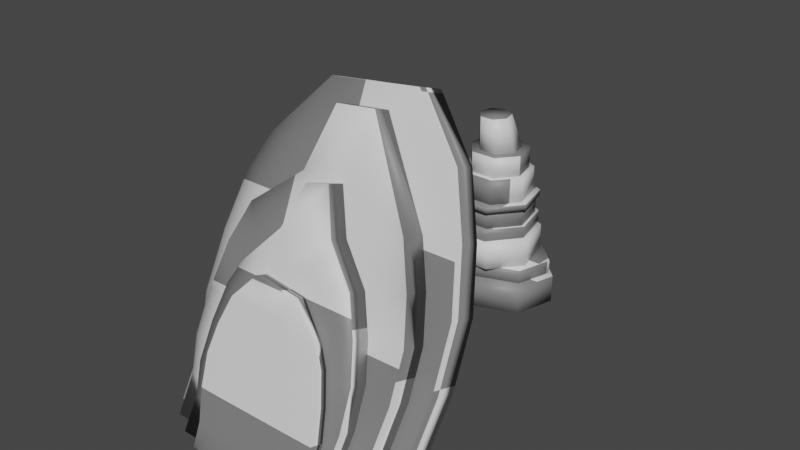 # Source: group_4.blend  (saved by Blender 3.0.42; exported with 4.5.12 LTS)
import bpy
from mathutils import Matrix  # noqa: F401  (used for matrix-valued properties, if any)

bpy.ops.wm.read_factory_settings(use_empty=True)
scene = bpy.context.scene
scene.name = 'Scene'

# ---- collections
col_collection = bpy.data.collections.new('Collection'); scene.collection.children.link(col_collection)

# ---- materials (node trees are filled in below, after node groups)
mat_material_001 = bpy.data.materials.new('Material.001')
mat_material_001.use_transparent_shadow = False
mat_material_001.diffuse_color = (0.2529, 0.2529, 0.2529, 1.0)
mat_material_001.roughness = 0.5

# ---- material node trees
mat_material_001.use_nodes = True; mat_material_001.node_tree.nodes.clear()
_N = mat_material_001.node_tree.nodes; _L = mat_material_001.node_tree.links
n0 = _N.new('ShaderNodeBsdfPrincipled'); n0.name = 'Principled BSDF'; n0.location = (10, 300)
n0.distribution = 'GGX'
n0.subsurface_method = 'RANDOM_WALK_SKIN'
n0.inputs[3].default_value = 1.45
n0.inputs[27].default_value = (0.0, 0.0, 0.0, 1.0)
n0.inputs[28].default_value = 1.0
n1 = _N.new('ShaderNodeNormalMap'); n1.name = 'Normal Map'; n1.location = (-300, -300)
n1.label = 'Normal/Map'
n1.inputs[0].default_value = 0.0
n2 = _N.new('ShaderNodeOutputMaterial'); n2.name = 'Material Output'; n2.location = (300, 300)
n3 = _N.new('ShaderNodeTexChecker'); n3.name = 'Checker Texture'; n3.location = (-232, 255)
n4 = _N.new('ShaderNodeUVMap'); n4.name = 'UV Map'; n4.location = (-471, 233)
_L.new(n0.outputs[0], n2.inputs[0])
_L.new(n1.outputs[0], n0.inputs[5])
_L.new(n3.outputs[0], n0.inputs[0])
_L.new(n4.outputs[0], n3.inputs[0])
n2.is_active_output = True

# ---- world
world_world = bpy.data.worlds.new('World'); scene.world = world_world
world_world.use_nodes = True; world_world.node_tree.nodes.clear()
_N = world_world.node_tree.nodes; _L = world_world.node_tree.links
n0 = _N.new('ShaderNodeOutputWorld'); n0.name = 'World Output'; n0.location = (300, 300)
n1 = _N.new('ShaderNodeBackground'); n1.name = 'Background'; n1.location = (10, 300)
n1.inputs[0].default_value = (0.05088, 0.05088, 0.05088, 1.0)
_L.new(n1.outputs[0], n0.inputs[0])
n0.is_active_output = True
world_world.color = (0.05088, 0.05088, 0.05088)
world_world.use_sun_shadow = False
world_world.sun_shadow_jitter_overblur = 0.0

# ---- meshes
me_circle_021 = bpy.data.meshes.new('Circle.021')
me_circle_021.from_pydata([(10.47, -0.8172, 0.8041), (10.14, 0.2907, 0.8041), (11.07, 1.186, 0.8039), (12.57, 1.186, 0.8039), (13.5, 0.2907, 0.8041), (11.82, -1.318, 0.8039), (13.17, -0.8172, 0.8041), (10.47, -0.8172, 0.03058), (10.14, 0.2907, 0.03058), (11.07, 1.186, 0.03078), (12.57, 1.186, 0.03078), (13.5, 0.2907, 0.03058), (13.17, -0.8172, 0.03058), (11.82, -1.318, 0.03078), (11.77, 1.255, 1.18), (10.8, 0.7901, 1.18), (10.56, -0.2554, 1.18), (11.23, -1.094, 1.18), (12.3, -1.094, 1.18), (12.97, -0.2554, 1.18), (12.73, 0.7901, 1.18), (10.8, 0.7901, 1.927), (11.77, 1.255, 1.927), (10.56, -0.2554, 1.927), (11.23, -1.094, 1.927), (12.3, -1.094, 1.927), (12.97, -0.2554, 1.927), (12.73, 0.7901, 1.927), (10.63, -0.6033, 1.183), (10.34, 0.3787, 1.183), (11.17, 1.173, 1.182), (12.5, 1.173, 1.182), (13.32, 0.3787, 1.183), (11.83, -1.048, 1.182), (13.03, -0.6033, 1.183), (10.63, -0.6033, 0.7771), (10.34, 0.3787, 0.7771), (11.17, 1.173, 0.7773), (12.5, 1.173, 0.7773), (13.32, 0.3787, 0.7771), (13.03, -0.6033, 0.7771), (11.83, -1.048, 0.7773), (11.61, 1.354, 1.925), (10.64, 0.8891, 1.925), (10.4, -0.1564, 1.925), (11.07, -0.9948, 1.925), (12.14, -0.9948, 1.925), (12.81, -0.1564, 1.925), (12.57, 0.8891, 1.925), (10.64, 0.8891, 2.266), (11.61, 1.354, 2.266), (10.4, -0.1564, 2.266), (11.07, -0.9948, 2.266), (12.14, -0.9948, 2.266), (12.81, -0.1564, 2.266), (12.57, 0.8891, 2.266), (11.66, 1.188, 2.257), (10.8, 0.7737, 2.257), (10.59, -0.1578, 2.257), (11.19, -0.9048, 2.257), (12.14, -0.9048, 2.257), (12.74, -0.1578, 2.257), (12.53, 0.7737, 2.257), (10.8, 0.7737, 2.795), (11.66, 1.188, 2.795), (10.59, -0.1578, 2.795), (11.19, -0.9048, 2.795), (12.14, -0.9048, 2.795), (12.74, -0.1578, 2.795), (12.53, 0.7737, 2.795), (11.71, 1.208, 2.81), (10.78, 0.7577, 2.81), (10.54, -0.2537, 2.81), (11.19, -1.065, 2.81), (12.23, -1.065, 2.81), (12.88, -0.2538, 2.81), (12.65, 0.7577, 2.81), (10.78, 0.7577, 2.964), (11.71, 1.208, 2.964), (10.54, -0.2537, 2.964), (11.19, -1.065, 2.964), (12.23, -1.065, 2.964), (12.88, -0.2538, 2.964), (12.65, 0.7577, 2.964), (11.78, 0.9633, 2.961), (11.03, 0.6034, 2.961), (10.85, -0.2053, 2.961), (11.36, -0.8538, 2.961), (12.19, -0.8538, 2.961), (12.71, -0.2053, 2.961), (12.53, 0.6034, 2.961), (11.03, 0.6034, 3.674), (11.78, 0.9633, 3.674), (10.85, -0.2053, 3.674), (11.36, -0.8538, 3.674), (12.19, -0.8538, 3.674), (12.71, -0.2053, 3.674), (12.53, 0.6034, 3.674), (11.83, 0.78, 3.663), (11.21, 0.4817, 3.663), (11.06, -0.1887, 3.663), (11.48, -0.7263, 3.663), (12.17, -0.7263, 3.663), (12.6, -0.1887, 3.663), (12.45, 0.4817, 3.663), (11.21, 0.4817, 4.249), (11.83, 0.78, 4.249), (11.06, -0.1887, 4.249), (11.48, -0.7263, 4.249), (12.17, -0.7263, 4.249), (12.6, -0.1887, 4.249), (12.45, 0.4817, 4.249), (11.81, 0.6115, 4.228), (11.35, 0.3891, 4.229), (11.23, -0.1093, 4.229), (11.55, -0.5091, 4.229), (12.06, -0.509, 4.229), (12.38, -0.1095, 4.229), (12.27, 0.3894, 4.228), (11.4, 0.1352, 5.182), (11.74, 0.2943, 5.183), (11.32, -0.2227, 5.181), (11.55, -0.5091, 5.181), (11.92, -0.5099, 5.181), (12.15, -0.2228, 5.182), (12.07, 0.1349, 5.183)], [], [(11, 10, 3, 4), (6, 4, 3, 2, 1, 0, 5), (13, 12, 6, 5), (12, 11, 4, 6), (7, 13, 5, 0), (12, 13, 7, 8, 9, 10, 11), (14, 15, 21, 22), (10, 9, 2, 3), (9, 8, 1, 2), (20, 14, 22, 27), (36, 35, 28, 29), (19, 20, 27, 26), (17, 18, 25, 24), (15, 14, 20, 19, 18, 17, 16), (21, 23, 24, 25, 26, 27, 22), (18, 19, 26, 25), (16, 17, 24, 23), (15, 16, 23, 21), (39, 38, 31, 32), (34, 32, 31, 30, 29, 28, 33), (41, 40, 34, 33), (40, 39, 32, 34), (35, 41, 33, 28), (40, 41, 35, 36, 37, 38, 39), (42, 43, 49, 50), (38, 37, 30, 31), (37, 36, 29, 30), (48, 42, 50, 55), (56, 57, 63, 64), (47, 48, 55, 54), (45, 46, 53, 52), (43, 42, 48, 47, 46, 45, 44), (49, 51, 52, 53, 54, 55, 50), (46, 47, 54, 53), (44, 45, 52, 51), (43, 44, 51, 49), (62, 56, 64, 69), (70, 71, 77, 78), (61, 62, 69, 68), (59, 60, 67, 66), (57, 56, 62, 61, 60, 59, 58), (63, 65, 66, 67, 68, 69, 64), (60, 61, 68, 67), (58, 59, 66, 65), (57, 58, 65, 63), (76, 70, 78, 83), (84, 85, 91, 92), (75, 76, 83, 82), (73, 74, 81, 80), (71, 70, 76, 75, 74, 73, 72), (77, 79, 80, 81, 82, 83, 78), (74, 75, 82, 81), (72, 73, 80, 79), (71, 72, 79, 77), (90, 84, 92, 97), (98, 99, 105, 106), (89, 90, 97, 96), (87, 88, 95, 94), (85, 84, 90, 89, 88, 87, 86), (91, 93, 94, 95, 96, 97, 92), (88, 89, 96, 95), (86, 87, 94, 93), (85, 86, 93, 91), (104, 98, 106, 111), (112, 113, 119, 120), (103, 104, 111, 110), (101, 102, 109, 108), (99, 98, 104, 103, 102, 101, 100), (105, 107, 108, 109, 110, 111, 106), (102, 103, 110, 109), (100, 101, 108, 107), (99, 100, 107, 105), (118, 112, 120, 125), (117, 118, 125, 124), (115, 116, 123, 122), (113, 112, 118, 117, 116, 115, 114), (119, 121, 122, 123, 124, 125, 120), (116, 117, 124, 123), (114, 115, 122, 121), (113, 114, 121, 119), (8, 7, 0, 1)])
me_circle_021.polygons.foreach_set('use_smooth', [True] * 81)
_uv = me_circle_021.uv_layers.new(name='UVMap')
_uv.uv.foreach_set('vector', [0.7945, 0.7865, 0.7945, 0.8398, 0.7624, 0.8398, 0.7624, 0.7865, 0.5754, 0.4699, 0.6213, 0.4563, 0.6585, 0.4948, 0.6585, 0.5572, 0.6213, 0.5957, 0.5754, 0.582, 0.5546, 0.526, 0.7945, 0.6791, 0.7945, 0.7387, 0.7624, 0.7387, 0.7624, 0.6791, 0.7945, 0.7387, 0.7945, 0.7865, 0.7624, 0.7865, 0.7624, 0.7387, 0.7945, 0.6196, 0.7945, 0.6791, 0.7624, 0.6791, 0.7624, 0.6196, 0.6793, 0.582, 0.6585, 0.526, 0.6793, 0.4699, 0.7252, 0.4563, 0.7624, 0.4948, 0.7624, 0.5572, 0.7252, 0.5957, 0.9229, 0.4563, 0.9229, 0.4966, 0.8919, 0.4966, 0.8919, 0.4563, 0.7945, 0.4563, 0.7945, 0.5184, 0.7624, 0.5184, 0.7624, 0.4563, 0.7945, 0.5184, 0.7945, 0.5718, 0.7624, 0.5718, 0.7624, 0.5184, 0.9229, 0.6982, 0.9229, 0.7385, 0.8919, 0.7385, 0.8919, 0.6982, 0.8269, 0.9338, 0.866, 0.9338, 0.866, 0.9506, 0.8269, 0.9506, 0.9229, 0.6579, 0.9229, 0.6982, 0.8919, 0.6982, 0.8919, 0.6579, 0.9229, 0.5772, 0.9229, 0.6175, 0.8919, 0.6175, 0.8919, 0.5772, 0.8919, 0.5285, 0.8571, 0.5562, 0.8138, 0.5463, 0.7945, 0.5062, 0.8138, 0.4662, 0.8571, 0.4563, 0.8919, 0.484, 0.8571, 0.7561, 0.8138, 0.7462, 0.7945, 0.7062, 0.8138, 0.6661, 0.8571, 0.6562, 0.8919, 0.6839, 0.8919, 0.7284, 0.9229, 0.6175, 0.9229, 0.6579, 0.8919, 0.6579, 0.8919, 0.6175, 0.9229, 0.5369, 0.9229, 0.5772, 0.8919, 0.5772, 0.8919, 0.5369, 0.9229, 0.4966, 0.9229, 0.5369, 0.8919, 0.5369, 0.8919, 0.4966, 0.6885, 0.9338, 0.7322, 0.9338, 0.7322, 0.9506, 0.6885, 0.9506, 0.573, 0.6078, 0.6138, 0.5957, 0.6467, 0.6298, 0.6467, 0.6852, 0.6138, 0.7193, 0.573, 0.7072, 0.5546, 0.6575, 0.9148, 0.9338, 0.9637, 0.9338, 0.9637, 0.9506, 0.9148, 0.9506, 0.9637, 0.9338, 1.003, 0.9338, 1.003, 0.9506, 0.9637, 0.9506, 0.866, 0.9338, 0.9148, 0.9338, 0.9148, 0.9506, 0.866, 0.9506, 0.677, 0.7072, 0.6585, 0.6575, 0.677, 0.6078, 0.7177, 0.5957, 0.7507, 0.6298, 0.7507, 0.6852, 0.7177, 0.7193, 0.7283, 0.9196, 0.7682, 0.9196, 0.7682, 0.9338, 0.7283, 0.9338, 0.7322, 0.9338, 0.7832, 0.9338, 0.7832, 0.9506, 0.7322, 0.9506, 0.7832, 0.9338, 0.8269, 0.9338, 0.8269, 0.9506, 0.7832, 0.9506, 0.6885, 0.9196, 0.7283, 0.9196, 0.7283, 0.9338, 0.6885, 0.9338, 0.6885, 0.9506, 0.7244, 0.9506, 0.7244, 0.9729, 0.6885, 0.9729, 0.9275, 0.9196, 0.9673, 0.9196, 0.9673, 0.9338, 0.9275, 0.9338, 0.8478, 0.9196, 0.8877, 0.9196, 0.8877, 0.9338, 0.8478, 0.9338, 0.8919, 0.584, 0.8919, 0.6284, 0.8571, 0.6562, 0.8138, 0.6463, 0.7945, 0.6062, 0.8138, 0.5661, 0.8571, 0.5562, 0.652, 0.747, 0.652, 0.7915, 0.6173, 0.8193, 0.5739, 0.8094, 0.5546, 0.7693, 0.5739, 0.7292, 0.6173, 0.7193, 0.8877, 0.9196, 0.9275, 0.9196, 0.9275, 0.9338, 0.8877, 0.9338, 0.808, 0.9196, 0.8478, 0.9196, 0.8478, 0.9338, 0.808, 0.9338, 0.7682, 0.9196, 0.808, 0.9196, 0.808, 0.9338, 0.7682, 0.9338, 0.9041, 0.9506, 0.94, 0.9506, 0.94, 0.9729, 0.9041, 0.9729, 0.7507, 0.6478, 0.7507, 0.6217, 0.757, 0.6217, 0.757, 0.6478, 0.8681, 0.9506, 0.9041, 0.9506, 0.9041, 0.9729, 0.8681, 0.9729, 0.7963, 0.9506, 0.8322, 0.9506, 0.8322, 0.9729, 0.7963, 0.9729, 0.906, 0.8364, 0.8888, 0.8007, 0.906, 0.765, 0.9446, 0.7561, 0.9756, 0.7808, 0.9756, 0.8205, 0.9446, 0.8452, 0.7389, 0.8407, 0.7389, 0.8804, 0.7079, 0.9051, 0.6692, 0.8963, 0.652, 0.8606, 0.6692, 0.8248, 0.7079, 0.816, 0.8322, 0.9506, 0.8681, 0.9506, 0.8681, 0.9729, 0.8322, 0.9729, 0.7604, 0.9506, 0.7963, 0.9506, 0.7963, 0.9729, 0.7604, 0.9729, 0.7244, 0.9506, 0.7604, 0.9506, 0.7604, 0.9729, 0.7244, 0.9729, 0.7507, 0.6739, 0.7507, 0.6478, 0.757, 0.6478, 0.757, 0.6739, 0.9525, 0.4563, 0.9525, 0.4874, 0.9229, 0.4874, 0.9229, 0.4563, 0.7507, 0.7, 0.7507, 0.6739, 0.757, 0.6739, 0.757, 0.7, 0.7507, 0.7522, 0.7507, 0.7261, 0.757, 0.7261, 0.757, 0.7522, 0.8551, 0.8528, 0.8131, 0.8433, 0.7945, 0.8045, 0.8131, 0.7657, 0.8551, 0.7561, 0.8888, 0.783, 0.8888, 0.826, 0.6707, 0.7289, 0.7127, 0.7193, 0.7463, 0.7461, 0.7463, 0.7892, 0.7127, 0.816, 0.6707, 0.8064, 0.652, 0.7677, 0.7507, 0.7261, 0.7507, 0.7, 0.757, 0.7, 0.757, 0.7261, 0.7507, 0.7783, 0.7507, 0.7522, 0.757, 0.7522, 0.757, 0.7783, 0.7507, 0.6217, 0.7507, 0.5957, 0.757, 0.5957, 0.757, 0.6217, 0.9525, 0.6434, 0.9525, 0.6746, 0.9229, 0.6746, 0.9229, 0.6434, 0.9887, 0.515, 0.9887, 0.5434, 0.9644, 0.5434, 0.9644, 0.515, 0.9525, 0.6122, 0.9525, 0.6434, 0.9229, 0.6434, 0.9229, 0.6122, 0.9525, 0.5498, 0.9525, 0.581, 0.9229, 0.581, 0.9229, 0.5498, 0.6031, 0.8193, 0.63, 0.8407, 0.63, 0.8751, 0.6031, 0.8966, 0.5695, 0.8889, 0.5546, 0.8579, 0.5695, 0.8269, 0.9713, 0.6746, 0.9983, 0.696, 0.9983, 0.7305, 0.9713, 0.7519, 0.9378, 0.7443, 0.9229, 0.7132, 0.9378, 0.6822, 0.9525, 0.581, 0.9525, 0.6122, 0.9229, 0.6122, 0.9229, 0.581, 0.9525, 0.5186, 0.9525, 0.5498, 0.9229, 0.5498, 0.9229, 0.5186, 0.9525, 0.4874, 0.9525, 0.5186, 0.9229, 0.5186, 0.9229, 0.4874, 0.9887, 0.4867, 0.9887, 0.515, 0.9644, 0.515, 0.9644, 0.4867, 0.6631, 0.9195, 0.6783, 0.9195, 0.6783, 0.9603, 0.6631, 0.9603, 0.9887, 0.4583, 0.9887, 0.4867, 0.9644, 0.4867, 0.9644, 0.4583, 0.9887, 0.6001, 0.9887, 0.6284, 0.9644, 0.6284, 0.9644, 0.6001, 0.857, 0.8706, 0.857, 0.8992, 0.8347, 0.9169, 0.8068, 0.9106, 0.7945, 0.8849, 0.8068, 0.8592, 0.8347, 0.8528, 0.9289, 0.8452, 0.9512, 0.863, 0.9512, 0.8915, 0.9289, 0.9093, 0.9011, 0.9029, 0.8888, 0.8772, 0.9011, 0.8515, 0.9887, 0.6284, 0.9887, 0.6568, 0.9644, 0.6568, 0.9644, 0.6284, 0.9887, 0.5717, 0.9887, 0.6001, 0.9644, 0.6001, 0.9644, 0.5717, 0.9887, 0.5434, 0.9887, 0.5717, 0.9644, 0.5717, 0.9644, 0.5434, 0.6478, 0.9195, 0.6631, 0.9195, 0.6631, 0.9603, 0.6478, 0.9603, 0.6326, 0.9195, 0.6478, 0.9195, 0.6478, 0.9603, 0.6326, 0.9603, 0.6022, 0.9195, 0.6174, 0.9195, 0.6174, 0.9603, 0.6022, 0.9603, 0.7779, 0.8875, 0.7572, 0.8828, 0.748, 0.8637, 0.7572, 0.8446, 0.7779, 0.8398, 0.7945, 0.8531, 0.7945, 0.8743, 0.9579, 0.8485, 0.9727, 0.8452, 0.9846, 0.8547, 0.9846, 0.8699, 0.9727, 0.8794, 0.9578, 0.876, 0.9512, 0.8622, 0.6174, 0.9195, 0.6326, 0.9195, 0.6326, 0.9603, 0.6174, 0.9603, 0.5869, 0.9195, 0.6022, 0.9195, 0.6022, 0.9603, 0.5869, 0.9603, 0.5717, 0.9195, 0.5869, 0.9195, 0.5869, 0.9603, 0.5717, 0.9603, 0.7945, 0.5718, 0.7945, 0.6196, 0.7624, 0.6196, 0.7624, 0.5718])
me_circle_021.materials.append(mat_material_001)
me_circle_021.use_remesh_fix_poles = True
me_circle_021.use_remesh_preserve_attributes = False
me_circle_021.update()
me_circle_021.normals_split_custom_set([tuple(v) for v in zip(*[iter([0.7687, 0.2021, -0.6068, 0.2903, 0.7188, -0.6317, 0.2903, 0.7188, 0.6317, 0.7687, 0.2021, 0.6068, 0.5735, -0.5366, 0.619, 0.7687, 0.2021, 0.6068, 0.2903, 0.7188, 0.6317, -0.2903, 0.7188, 0.6317, -0.7687, 0.2021, 0.6068, -0.5735, -0.5366, 0.619, -2.029e-07, -0.7713, 0.6365, 2.638e-07, -0.7713, -0.6365, 0.5735, -0.5366, -0.619, 0.5735, -0.5366, 0.619, -2.029e-07, -0.7713, 0.6365, 0.5735, -0.5366, -0.619, 0.7687, 0.2021, -0.6068, 0.7687, 0.2021, 0.6068, 0.5735, -0.5366, 0.619, -0.5735, -0.5366, -0.619, 2.638e-07, -0.7713, -0.6365, -2.029e-07, -0.7713, 0.6365, -0.5735, -0.5366, 0.619, 0.5735, -0.5366, -0.619, 2.638e-07, -0.7713, -0.6365, -0.5735, -0.5366, -0.619, -0.7687, 0.2021, -0.6068, -0.2903, 0.7188, -0.6317, 0.2903, 0.7188, -0.6317, 0.7687, 0.2021, -0.6068, 3.63e-07, 0.7836, -0.6212, -0.6127, 0.4886, -0.6212, -0.6127, 0.4886, 0.6212, 3.135e-07, 0.7836, 0.6212, 0.2903, 0.7188, -0.6317, -0.2903, 0.7188, -0.6317, -0.2903, 0.7188, 0.6317, 0.2903, 0.7188, 0.6317, -0.2903, 0.7188, -0.6317, -0.7687, 0.2021, -0.6068, -0.7687, 0.2021, 0.6068, -0.2903, 0.7188, 0.6317, 0.6127, 0.4886, -0.6212, 3.63e-07, 0.7836, -0.6212, 3.135e-07, 0.7836, 0.6212, 0.6127, 0.4886, 0.6212, -0.7687, 0.202, -0.6068, -0.5736, -0.5365, -0.619, -0.5736, -0.5365, 0.619, -0.7687, 0.202, 0.6068, 0.764, -0.1744, -0.6212, 0.6127, 0.4886, -0.6212, 0.6127, 0.4886, 0.6212, 0.764, -0.1744, 0.6212, -0.34, -0.706, -0.6212, 0.34, -0.706, -0.6212, 0.34, -0.706, 0.6212, -0.34, -0.706, 0.6212, -0.6127, 0.4886, -0.6212, 3.63e-07, 0.7836, -0.6212, 0.6127, 0.4886, -0.6212, 0.764, -0.1744, -0.6212, 0.34, -0.706, -0.6212, -0.34, -0.706, -0.6212, -0.764, -0.1744, -0.6212, -0.6127, 0.4886, 0.6212, -0.764, -0.1744, 0.6212, -0.34, -0.706, 0.6212, 0.34, -0.706, 0.6212, 0.764, -0.1744, 0.6212, 0.6127, 0.4886, 0.6212, 3.135e-07, 0.7836, 0.6212, 0.34, -0.706, -0.6212, 0.764, -0.1744, -0.6212, 0.764, -0.1744, 0.6212, 0.34, -0.706, 0.6212, -0.764, -0.1744, -0.6212, -0.34, -0.706, -0.6212, -0.34, -0.706, 0.6212, -0.764, -0.1744, 0.6212, -0.6127, 0.4886, -0.6212, -0.764, -0.1744, -0.6212, -0.764, -0.1744, 0.6212, -0.6127, 0.4886, 0.6212, 0.7687, 0.202, -0.6068, 0.2904, 0.7188, -0.6317, 0.2904, 0.7188, 0.6317, 0.7687, 0.202, 0.6068, 0.5736, -0.5365, 0.619, 0.7687, 0.202, 0.6068, 0.2904, 0.7188, 0.6317, -0.2904, 0.7188, 0.6317, -0.7687, 0.202, 0.6068, -0.5736, -0.5365, 0.619, -9.365e-08, -0.7713, 0.6365, -1.015e-07, -0.7713, -0.6365, 0.5736, -0.5365, -0.619, 0.5736, -0.5365, 0.619, -9.365e-08, -0.7713, 0.6365, 0.5736, -0.5365, -0.619, 0.7687, 0.202, -0.6068, 0.7687, 0.202, 0.6068, 0.5736, -0.5365, 0.619, -0.5736, -0.5365, -0.619, -1.015e-07, -0.7713, -0.6365, -9.365e-08, -0.7713, 0.6365, -0.5736, -0.5365, 0.619, 0.5736, -0.5365, -0.619, -1.015e-07, -0.7713, -0.6365, -0.5736, -0.5365, -0.619, -0.7687, 0.202, -0.6068, -0.2904, 0.7188, -0.6317, 0.2904, 0.7188, -0.6317, 0.7687, 0.202, -0.6068, -3.545e-08, 0.7836, -0.6212, -0.6127, 0.4886, -0.6212, -0.6127, 0.4886, 0.6212, 0.0, 0.7836, 0.6212, 0.2904, 0.7188, -0.6317, -0.2904, 0.7188, -0.6317, -0.2904, 0.7188, 0.6317, 0.2904, 0.7188, 0.6317, -0.2904, 0.7188, -0.6317, -0.7687, 0.202, -0.6068, -0.7687, 0.202, 0.6068, -0.2904, 0.7188, 0.6317, 0.6127, 0.4886, -0.6212, -3.545e-08, 0.7836, -0.6212, 0.0, 0.7836, 0.6212, 0.6127, 0.4886, 0.6212, -4.125e-07, 0.7836, -0.6212, -0.6127, 0.4886, -0.6212, -0.6127, 0.4886, 0.6212, -4.29e-07, 0.7836, 0.6212, 0.764, -0.1744, -0.6212, 0.6127, 0.4886, -0.6212, 0.6127, 0.4886, 0.6212, 0.764, -0.1744, 0.6212, -0.34, -0.706, -0.6212, 0.34, -0.706, -0.6212, 0.34, -0.706, 0.6212, -0.34, -0.706, 0.6212, -0.6127, 0.4886, -0.6212, -3.545e-08, 0.7836, -0.6212, 0.6127, 0.4886, -0.6212, 0.764, -0.1744, -0.6212, 0.34, -0.706, -0.6212, -0.34, -0.706, -0.6212, -0.764, -0.1744, -0.6212, -0.6127, 0.4886, 0.6212, -0.764, -0.1744, 0.6212, -0.34, -0.706, 0.6212, 0.34, -0.706, 0.6212, 0.764, -0.1744, 0.6212, 0.6127, 0.4886, 0.6212, 0.0, 0.7836, 0.6212, 0.34, -0.706, -0.6212, 0.764, -0.1744, -0.6212, 0.764, -0.1744, 0.6212, 0.34, -0.706, 0.6212, -0.764, -0.1744, -0.6212, -0.34, -0.706, -0.6212, -0.34, -0.706, 0.6212, -0.764, -0.1744, 0.6212, -0.6127, 0.4886, -0.6212, -0.764, -0.1744, -0.6212, -0.764, -0.1744, 0.6212, -0.6127, 0.4886, 0.6212, 0.6127, 0.4886, -0.6212, -4.125e-07, 0.7836, -0.6212, -4.29e-07, 0.7836, 0.6212, 0.6127, 0.4886, 0.6212, -2.013e-06, 0.7836, -0.6212, -0.6127, 0.4886, -0.6212, -0.6127, 0.4886, 0.6212, 5.941e-07, 0.7836, 0.6212, 0.764, -0.1744, -0.6212, 0.6127, 0.4886, -0.6212, 0.6127, 0.4886, 0.6212, 0.764, -0.1744, 0.6212, -0.34, -0.706, -0.6212, 0.34, -0.706, -0.6212, 0.34, -0.706, 0.6212, -0.34, -0.706, 0.6212, -0.6127, 0.4886, -0.6212, -4.125e-07, 0.7836, -0.6212, 0.6127, 0.4886, -0.6212, 0.764, -0.1744, -0.6212, 0.34, -0.706, -0.6212, -0.34, -0.706, -0.6212, -0.764, -0.1744, -0.6212, -0.6127, 0.4886, 0.6212, -0.764, -0.1744, 0.6212, -0.34, -0.706, 0.6212, 0.34, -0.706, 0.6212, 0.764, -0.1744, 0.6212, 0.6127, 0.4886, 0.6212, -4.29e-07, 0.7836, 0.6212, 0.34, -0.706, -0.6212, 0.764, -0.1744, -0.6212, 0.764, -0.1744, 0.6212, 0.34, -0.706, 0.6212, -0.764, -0.1744, -0.6212, -0.34, -0.706, -0.6212, -0.34, -0.706, 0.6212, -0.764, -0.1744, 0.6212, -0.6127, 0.4886, -0.6212, -0.764, -0.1744, -0.6212, -0.764, -0.1744, 0.6212, -0.6127, 0.4886, 0.6212, 0.6127, 0.4886, -0.6212, -2.013e-06, 0.7836, -0.6212, 5.941e-07, 0.7836, 0.6212, 0.6127, 0.4886, 0.6212, 7.913e-08, 0.7836, -0.6212, -0.6127, 0.4886, -0.6212, -0.6127, 0.4886, 0.6212, 4.95e-08, 0.7836, 0.6212, 0.764, -0.1744, -0.6212, 0.6127, 0.4886, -0.6212, 0.6127, 0.4886, 0.6212, 0.764, -0.1744, 0.6212, -0.34, -0.706, -0.6212, 0.34, -0.706, -0.6212, 0.34, -0.706, 0.6212, -0.34, -0.706, 0.6212, -0.6127, 0.4886, -0.6212, -2.013e-06, 0.7836, -0.6212, 0.6127, 0.4886, -0.6212, 0.764, -0.1744, -0.6212, 0.34, -0.706, -0.6212, -0.34, -0.706, -0.6212, -0.764, -0.1744, -0.6212, -0.6127, 0.4886, 0.6212, -0.764, -0.1744, 0.6212, -0.34, -0.706, 0.6212, 0.34, -0.706, 0.6212, 0.764, -0.1744, 0.6212, 0.6127, 0.4886, 0.6212, 5.941e-07, 0.7836, 0.6212, 0.34, -0.706, -0.6212, 0.764, -0.1744, -0.6212, 0.764, -0.1744, 0.6212, 0.34, -0.706, 0.6212, -0.764, -0.1744, -0.6212, -0.34, -0.706, -0.6212, -0.34, -0.706, 0.6212, -0.764, -0.1744, 0.6212, -0.6127, 0.4886, -0.6212, -0.764, -0.1744, -0.6212, -0.764, -0.1744, 0.6212, -0.6127, 0.4886, 0.6212, 0.6127, 0.4886, -0.6212, 7.913e-08, 0.7836, -0.6212, 4.95e-08, 0.7836, 0.6212, 0.6127, 0.4886, 0.6212, -6.564e-07, 0.7836, -0.6212, -0.6127, 0.4886, -0.6212, -0.6127, 0.4886, 0.6212, 0.0, 0.7836, 0.6212, 0.764, -0.1744, -0.6212, 0.6127, 0.4886, -0.6212, 0.6127, 0.4886, 0.6212, 0.764, -0.1744, 0.6212, -0.34, -0.706, -0.6212, 0.34, -0.706, -0.6212, 0.34, -0.706, 0.6212, -0.34, -0.706, 0.6212, -0.6127, 0.4886, -0.6212, 7.913e-08, 0.7836, -0.6212, 0.6127, 0.4886, -0.6212, 0.764, -0.1744, -0.6212, 0.34, -0.706, -0.6212, -0.34, -0.706, -0.6212, -0.764, -0.1744, -0.6212, -0.6127, 0.4886, 0.6212, -0.764, -0.1744, 0.6212, -0.34, -0.706, 0.6212, 0.34, -0.706, 0.6212, 0.764, -0.1744, 0.6212, 0.6127, 0.4886, 0.6212, 4.95e-08, 0.7836, 0.6212, 0.34, -0.706, -0.6212, 0.764, -0.1744, -0.6212, 0.764, -0.1744, 0.6212, 0.34, -0.706, 0.6212, -0.764, -0.1744, -0.6212, -0.34, -0.706, -0.6212, -0.34, -0.706, 0.6212, -0.764, -0.1744, 0.6212, -0.6127, 0.4886, -0.6212, -0.764, -0.1744, -0.6212, -0.764, -0.1744, 0.6212, -0.6127, 0.4886, 0.6212, 0.6127, 0.4886, -0.6212, -6.564e-07, 0.7836, -0.6212, 0.0, 0.7836, 0.6212, 0.6127, 0.4886, 0.6212, 0.01531, 0.867, -0.498, -0.6365, 0.5518, -0.5388, -0.5848, 0.4186, 0.6948, -0.01611, 0.6746, 0.738, 0.764, -0.1744, -0.6212, 0.6127, 0.4886, -0.6212, 0.6127, 0.4886, 0.6212, 0.764, -0.1744, 0.6212, -0.34, -0.706, -0.6212, 0.34, -0.706, -0.6212, 0.34, -0.706, 0.6212, -0.34, -0.706, 0.6212, -0.6127, 0.4886, -0.6212, -6.564e-07, 0.7836, -0.6212, 0.6127, 0.4886, -0.6212, 0.764, -0.1744, -0.6212, 0.34, -0.706, -0.6212, -0.34, -0.706, -0.6212, -0.764, -0.1744, -0.6212, -0.6127, 0.4886, 0.6212, -0.764, -0.1744, 0.6212, -0.34, -0.706, 0.6212, 0.34, -0.706, 0.6212, 0.764, -0.1744, 0.6212, 0.6127, 0.4886, 0.6212, 0.0, 0.7836, 0.6212, 0.34, -0.706, -0.6212, 0.764, -0.1744, -0.6212, 0.764, -0.1744, 0.6212, 0.34, -0.706, 0.6212, -0.764, -0.1744, -0.6212, -0.34, -0.706, -0.6212, -0.34, -0.706, 0.6212, -0.764, -0.1744, 0.6212, -0.6127, 0.4886, -0.6212, -0.764, -0.1744, -0.6212, -0.764, -0.1744, 0.6212, -0.6127, 0.4886, 0.6212, 0.6688, 0.5523, -0.4976, 0.01531, 0.867, -0.498, -0.01611, 0.6746, 0.738, 0.5368, 0.4082, 0.7384, 0.829, -0.1534, -0.5378, 0.6688, 0.5523, -0.4976, 0.5368, 0.4082, 0.7384, 0.6909, -0.1952, 0.6961, -0.3401, -0.706, -0.6212, 0.3748, -0.7117, -0.5942, 0.3044, -0.703, 0.6427, -0.3409, -0.7062, 0.6205, -0.6365, 0.5518, -0.5388, 0.01531, 0.867, -0.498, 0.6688, 0.5523, -0.4976, 0.829, -0.1534, -0.5378, 0.3748, -0.7117, -0.5942, -0.3401, -0.706, -0.6212, -0.7896, -0.1511, -0.5947, -0.5848, 0.4186, 0.6948, -0.7394, -0.2001, 0.6429, -0.3409, -0.7062, 0.6205, 0.3044, -0.703, 0.6427, 0.6909, -0.1952, 0.6961, 0.5368, 0.4082, 0.7384, -0.01611, 0.6746, 0.738, 0.3748, -0.7117, -0.5942, 0.829, -0.1534, -0.5378, 0.6909, -0.1952, 0.6961, 0.3044, -0.703, 0.6427, -0.7896, -0.1511, -0.5947, -0.3401, -0.706, -0.6212, -0.3409, -0.7062, 0.6205, -0.7394, -0.2001, 0.6429, -0.6365, 0.5518, -0.5388, -0.7896, -0.1511, -0.5947, -0.7394, -0.2001, 0.6429, -0.5848, 0.4186, 0.6948, -0.7687, 0.2021, -0.6068, -0.5735, -0.5366, -0.619, -0.5735, -0.5366, 0.619, -0.7687, 0.2021, 0.6068])] * 3)])
me_plane_010 = bpy.data.meshes.new('Plane.010')
me_plane_010.from_pydata([(-0.5593, 0.172, -7.367e-08), (0.6137, 0.1862, -7.374e-08), (-0.5703, 1.634, 5.746e-08), (0.6585, 1.646, 5.856e-08), (-0.4811, 3.116, 1.918e-07), (0.6299, 3.128, 1.929e-07), (-0.3927, 4.52, 3.191e-07), (0.5819, 4.526, 3.196e-07), (-0.2518, 5.375, 3.966e-07), (0.4411, 5.38, 3.97e-07), (0.2691, 5.915, 4.455e-07), (-0.06234, 5.915, 4.455e-07), (-0.5593, 0.172, 1.07), (0.6137, 0.1862, 1.07), (-0.5703, 1.634, 1.07), (0.6585, 1.646, 1.07), (-0.4811, 3.116, 1.07), (0.6299, 3.128, 1.07), (-0.3927, 4.52, 1.07), (0.5819, 4.526, 1.07), (-0.2518, 5.375, 1.07), (0.4411, 5.38, 1.07), (0.2691, 5.915, 1.07), (-0.06234, 5.915, 1.07), (-0.9716, -0.9613, 0.0274), (0.9732, -0.961, 0.02758), (-0.8969, 0.4441, 0.02042), (0.9518, 0.2151, 0.02042), (-0.9379, 1.642, 0.02042), (1.026, 1.642, 0.02042), (-0.8718, 3.137, 0.02042), (1.039, 3.192, 0.02042), (-0.7593, 4.562, 0.02043), (0.9498, 4.562, 0.02043), (-0.611, 5.467, 0.02043), (0.7993, 5.905, 0.02043), (-0.2093, 6.903, 0.02766), (0.4626, 7.148, 0.02768), (-0.5954, -0.9683, 0.02042), (0.6142, -0.9683, 0.02042), (-0.9712, -0.961, 1.042), (0.9734, -0.9613, 1.042), (-0.8969, 0.4441, 1.049), (0.9518, 0.2151, 1.049), (-0.9379, 1.642, 1.049), (1.026, 1.642, 1.049), (-0.8718, 3.137, 1.049), (1.039, 3.192, 1.049), (-0.7593, 4.562, 1.049), (0.9498, 4.562, 1.049), (-0.611, 5.467, 1.049), (0.7993, 5.905, 1.049), (-0.2093, 6.903, 1.042), (0.4626, 7.148, 1.042), (-0.5954, -0.9683, 1.049), (0.6142, -0.9683, 1.049), (0.6193, -0.1316, 0.9736), (0.6718, 0.9211, 0.9736), (0.6806, 2.046, 0.9736), (0.6153, 3.038, 0.9736), (0.5041, 4.024, 0.9736), (0.2669, 5.291, 1.004), (-0.4901, -0.1443, 0.9736), (0.3598, -0.1339, 0.9736), (-0.4981, 0.9151, 0.9736), (0.3923, 0.9239, 0.9736), (-0.4334, 1.989, 0.9736), (0.3716, 1.998, 0.9736), (-0.3602, 3.083, 0.9736), (0.3368, 3.01, 0.9736), (-0.2331, 3.691, 0.9736), (0.241, 3.632, 0.9736), (0.1355, 4.026, 0.9736), (-0.08382, 4.033, 0.9736), (0.6193, -0.1316, 1.971), (0.6718, 0.9211, 1.971), (0.6806, 2.046, 1.971), (0.6153, 3.038, 1.971), (0.5041, 4.024, 1.971), (0.2701, 5.308, 1.94), (-0.4901, -0.1443, 1.971), (0.3598, -0.1339, 1.971), (-0.4981, 0.9151, 1.971), (0.3923, 0.9239, 1.971), (-0.4334, 1.989, 1.971), (0.3716, 1.998, 1.971), (-0.3543, 3.087, 1.971), (0.3368, 3.01, 1.971), (-0.2211, 3.692, 1.971), (0.2459, 3.633, 1.971), (0.1455, 4.029, 1.971), (-0.06922, 4.038, 1.971), (-0.7844, -0.9614, 1.004), (0.6403, -0.9811, 0.9963), (-0.7319, 0.05061, 0.9963), (-0.7617, 0.9207, 0.9963), (-0.7138, 2.004, 0.9963), (-0.6309, 3.14, 0.9963), (-0.5036, 4.097, 0.9963), (-0.1391, 5.046, 1.027), (-0.5162, -0.9677, 0.9963), (0.3602, -0.9677, 0.9963), (-0.7845, -0.9614, 1.94), (0.6403, -0.9811, 1.948), (-0.7319, 0.05065, 1.948), (-0.7617, 0.9207, 1.948), (-0.7138, 2.004, 1.948), (-0.6285, 3.135, 1.948), (-0.4948, 4.1, 1.948), (-0.1215, 5.058, 1.918), (-0.5162, -0.9677, 1.948), (0.3602, -0.9677, 1.948), (0.8702, -0.9624, 1.002), (0.8238, 0.365, 0.9942), (0.8779, 1.41, 0.9942), (0.8881, 2.538, 0.9942), (0.8243, 3.534, 0.9942), (0.7147, 4.524, 0.9941), (0.2779, 6.576, 1.012), (-0.0261, 6.466, 1.012), (0.8702, -0.9624, 1.938), (0.8238, 0.365, 1.946), (0.8779, 1.41, 1.946), (0.8881, 2.538, 1.946), (0.8243, 3.534, 1.946), (0.7147, 4.524, 1.946), (0.2829, 6.578, 1.691), (-0.01298, 6.471, 1.691), (-0.3069, -0.2634, 1.934), (0.4222, -0.2546, 1.934), (-0.3138, 0.6453, 1.934), (0.4501, 0.6528, 1.934), (-0.2583, 1.567, 1.934), (0.4323, 1.574, 1.934), (-0.2034, 2.439, 1.934), (0.4024, 2.443, 1.934), (-0.1158, 2.971, 1.934), (0.3149, 2.974, 1.934), (0.208, 3.306, 1.934), (0.001976, 3.306, 1.934), (-0.3069, -0.2634, 2.635), (0.4222, -0.2546, 2.635), (-0.3138, 0.6453, 2.635), (0.4501, 0.6528, 2.635), (-0.2583, 1.567, 2.635), (0.4323, 1.574, 2.635), (-0.2034, 2.439, 2.635), (0.4024, 2.443, 2.635), (-0.1158, 2.971, 2.635), (0.3149, 2.974, 2.635), (0.208, 3.306, 2.635), (0.001976, 3.306, 2.635), (-0.5623, -0.9677, 1.952), (0.6449, -0.9678, 1.952), (-0.5157, -0.09518, 1.948), (0.6312, -0.2368, 1.948), (-0.5411, 0.6501, 1.948), (0.6775, 0.6505, 1.948), (-0.4997, 1.58, 1.948), (0.6852, 1.613, 1.948), (-0.4294, 2.465, 1.948), (0.6292, 2.465, 1.948), (-0.3368, 3.027, 1.948), (0.5355, 3.297, 1.948), (-0.08027, 3.946, 1.948), (0.3217, 4.097, 1.948), (-0.3294, -0.9722, 1.948), (0.4225, -0.9722, 1.948), (-0.5623, -0.9677, 2.617), (0.6449, -0.9678, 2.617), (-0.5157, -0.09518, 2.622), (0.6312, -0.2368, 2.622), (-0.5411, 0.6501, 2.622), (0.6775, 0.6505, 2.622), (-0.4997, 1.58, 2.622), (0.6852, 1.613, 2.622), (-0.4294, 2.465, 2.622), (0.6292, 2.465, 2.622), (-0.3368, 3.027, 2.622), (0.5355, 3.297, 2.622), (-0.08027, 3.946, 2.621), (0.3217, 4.097, 2.621), (-0.3294, -0.9722, 2.622), (0.4225, -0.9722, 2.622), (0.2057, 5.076, 1.886), (0.03457, 4.94, 1.886), (0.2057, 5.076, 2.55), (0.03459, 4.941, 2.55), (0.3865, -0.4186, 3.098), (-0.1849, -0.4116, 3.098), (0.3919, 0.2936, 3.098), (-0.2068, 0.2995, 3.098), (0.3484, 1.016, 3.098), (-0.1928, 1.022, 3.098), (0.3053, 1.7, 3.098), (-0.1694, 1.702, 3.098), (0.2367, 2.116, 3.098), (-0.1008, 2.118, 3.098), (-0.01706, 2.379, 3.098), (0.1444, 2.379, 3.098), (0.3865, -0.4186, 2.572), (-0.1849, -0.4116, 2.572), (0.3919, 0.2936, 2.572), (-0.2068, 0.2995, 2.572), (0.3484, 1.016, 2.572), (-0.1928, 1.022, 2.572), (0.3053, 1.7, 2.572), (-0.1694, 1.702, 2.572), (0.2367, 2.116, 2.572), (-0.1008, 2.118, 2.572), (-0.01706, 2.379, 2.572), (0.1444, 2.379, 2.572), (0.5874, -0.9707, 3.084), (-0.36, -0.9705, 3.084), (0.551, -0.286, 3.088), (-0.3496, -0.3976, 3.088), (0.5709, 0.2974, 3.088), (-0.386, 0.2977, 3.088), (0.5387, 1.026, 3.088), (-0.3922, 1.052, 3.088), (0.4839, 1.72, 3.088), (-0.3487, 1.72, 3.088), (0.4117, 2.161, 3.088), (-0.2754, 2.374, 3.088), (0.2142, 2.86, 3.084), (-0.1095, 2.98, 3.084), (0.4041, -0.9741, 3.088), (-0.1852, -0.9741, 3.088), (0.5872, -0.9705, 2.585), (-0.3602, -0.9707, 2.585), (0.551, -0.286, 2.582), (-0.3496, -0.3976, 2.582), (0.5709, 0.2974, 2.582), (-0.386, 0.2977, 2.582), (0.5387, 1.026, 2.582), (-0.3922, 1.052, 2.582), (0.4839, 1.72, 2.582), (-0.3487, 1.72, 2.582), (0.4117, 2.161, 2.582), (-0.2754, 2.374, 2.582), (0.2142, 2.86, 2.585), (-0.1095, 2.98, 2.586), (0.4041, -0.9741, 2.582), (-0.1852, -0.9741, 2.582)], [], [(38, 39, 55, 54), (0, 2, 3, 1), (2, 4, 5, 3), (4, 6, 7, 5), (6, 8, 9, 7), (8, 11, 10, 9), (24, 38, 54, 40), (39, 25, 41, 55), (27, 29, 45, 43), (30, 28, 44, 46), (29, 31, 47, 45), (32, 30, 46, 48), (31, 33, 49, 47), (34, 32, 48, 50), (33, 35, 51, 49), (36, 34, 50, 52), (38, 0, 1, 39), (35, 37, 53, 51), (37, 36, 52, 53), (12, 13, 15, 14), (14, 15, 17, 16), (16, 17, 19, 18), (18, 19, 21, 20), (20, 21, 22, 23), (13, 55, 41, 43), (12, 14, 44, 42), (15, 13, 43, 45), (14, 16, 46, 44), (17, 15, 45, 47), (16, 18, 48, 46), (19, 17, 47, 49), (18, 20, 50, 48), (21, 19, 49, 51), (20, 23, 52, 50), (54, 55, 13, 12), (22, 21, 51, 53), (23, 22, 53, 52), (7, 33, 31, 5), (38, 24, 26, 0), (28, 26, 42, 44), (6, 32, 34, 8), (1, 27, 25, 39), (9, 35, 33, 7), (0, 26, 28, 2), (11, 36, 37, 10), (3, 29, 27, 1), (8, 34, 36, 11), (2, 28, 30, 4), (54, 12, 42, 40), (10, 37, 35, 9), (5, 31, 29, 3), (25, 27, 43, 41), (4, 30, 32, 6), (26, 24, 40, 42), (100, 101, 111, 110), (62, 64, 65, 63), (64, 66, 67, 65), (66, 68, 69, 67), (68, 70, 71, 69), (70, 73, 72, 71), (92, 100, 110, 102), (101, 93, 103, 111), (96, 95, 105, 106), (65, 57, 56, 63), (97, 96, 106, 107), (67, 58, 57, 65), (98, 97, 107, 108), (69, 59, 58, 67), (99, 98, 108, 109), (71, 60, 59, 69), (99, 109, 127, 119), (61, 99, 119, 118), (72, 61, 60, 71), (112, 113, 121, 120), (80, 81, 83, 82), (82, 83, 85, 84), (84, 85, 87, 86), (86, 87, 89, 88), (88, 89, 90, 91), (74, 103, 120, 121), (80, 82, 105, 104), (82, 84, 106, 105), (83, 81, 74, 75), (84, 86, 107, 106), (85, 83, 75, 76), (86, 88, 108, 107), (87, 85, 76, 77), (88, 91, 109, 108), (89, 87, 77, 78), (110, 111, 81, 80), (109, 79, 126, 127), (90, 89, 78, 79), (100, 62, 63, 101), (100, 92, 94, 62), (103, 93, 112, 120), (68, 97, 98, 70), (116, 117, 125, 124), (78, 77, 124, 125), (62, 94, 95, 64), (63, 56, 93, 101), (115, 116, 124, 123), (70, 98, 99, 73), (64, 95, 96, 66), (110, 80, 104, 102), (77, 76, 123, 124), (93, 56, 113, 112), (66, 96, 97, 68), (59, 60, 117, 116), (56, 57, 114, 113), (60, 61, 118, 117), (75, 74, 121, 122), (57, 58, 115, 114), (118, 119, 127, 126), (58, 59, 116, 115), (73, 99, 61, 72), (81, 111, 103, 74), (95, 94, 104, 105), (113, 114, 122, 121), (79, 78, 125, 126), (91, 90, 79, 109), (117, 118, 126, 125), (76, 75, 122, 123), (114, 115, 123, 122), (94, 92, 102, 104), (166, 167, 183, 182), (128, 130, 131, 129), (130, 132, 133, 131), (132, 134, 135, 133), (134, 136, 137, 135), (136, 139, 138, 137), (152, 166, 182, 168), (167, 153, 169, 183), (155, 157, 173, 171), (158, 156, 172, 174), (157, 159, 175, 173), (160, 158, 174, 176), (159, 161, 177, 175), (162, 160, 176, 178), (161, 163, 179, 177), (164, 162, 178, 180), (164, 180, 187, 185), (163, 165, 181, 179), (165, 164, 185, 184), (184, 185, 187, 186), (140, 141, 143, 142), (142, 143, 145, 144), (144, 145, 147, 146), (146, 147, 149, 148), (148, 149, 150, 151), (141, 183, 169, 171), (140, 142, 172, 170), (143, 141, 171, 173), (142, 144, 174, 172), (145, 143, 173, 175), (144, 146, 176, 174), (147, 145, 175, 177), (146, 148, 178, 176), (149, 147, 177, 179), (148, 151, 180, 178), (182, 183, 141, 140), (150, 149, 179, 181), (180, 181, 186, 187), (135, 161, 159, 133), (166, 152, 154, 128), (156, 154, 170, 172), (134, 160, 162, 136), (129, 155, 153, 167), (137, 163, 161, 135), (128, 154, 156, 130), (151, 150, 181, 180), (131, 157, 155, 129), (136, 162, 164, 139), (130, 156, 158, 132), (182, 140, 170, 168), (138, 165, 163, 137), (133, 159, 157, 131), (153, 155, 171, 169), (132, 158, 160, 134), (139, 164, 165, 138), (166, 128, 129, 167), (181, 165, 184, 186), (154, 152, 168, 170), (226, 227, 243, 242), (188, 190, 191, 189), (190, 192, 193, 191), (192, 194, 195, 193), (194, 196, 197, 195), (196, 199, 198, 197), (212, 226, 242, 228), (227, 213, 229, 243), (215, 217, 233, 231), (218, 216, 232, 234), (217, 219, 235, 233), (220, 218, 234, 236), (219, 221, 237, 235), (222, 220, 236, 238), (221, 223, 239, 237), (224, 222, 238, 240), (226, 188, 189, 227), (223, 225, 241, 239), (224, 240, 241, 225), (200, 201, 203, 202), (202, 203, 205, 204), (204, 205, 207, 206), (206, 207, 209, 208), (208, 209, 210, 211), (201, 243, 229, 231), (200, 202, 232, 230), (203, 201, 231, 233), (202, 204, 234, 232), (205, 203, 233, 235), (204, 206, 236, 234), (207, 205, 235, 237), (206, 208, 238, 236), (209, 207, 237, 239), (208, 211, 240, 238), (242, 243, 201, 200), (210, 209, 239, 241), (211, 210, 241, 240), (195, 221, 219, 193), (226, 212, 214, 188), (216, 214, 230, 232), (194, 220, 222, 196), (189, 215, 213, 227), (197, 223, 221, 195), (188, 214, 216, 190), (191, 217, 215, 189), (196, 222, 224, 199), (190, 216, 218, 192), (242, 200, 230, 228), (198, 225, 223, 197), (193, 219, 217, 191), (213, 215, 231, 229), (192, 218, 220, 194), (199, 224, 225, 198), (214, 212, 228, 230)])
me_plane_010.polygons.foreach_set('use_smooth', [True] * 236)
me_plane_010.polygons.foreach_set('material_index', [0, 0, 0, 0, 0, 0, 0, 0, 0, 0, 0, 0, 0, 0, 0, 0, 0, 0, 0, 0, 0, 0, 0, 0, 0, 0, 0, 0, 0, 0, 0, 0, 0, 0, 0, 0, 0, 0, 0, 0, 0, 0, 0, 0, 0, 0, 0, 0, 0, 0, 0, 0, 0, 0, 1, 1, 1, 1, 1, 1, 1, 1, 1, 1, 1, 1, 1, 1, 1, 1, 1, 1, 1, 1, 1, 1, 1, 1, 1, 1, 1, 1, 1, 1, 1, 1, 1, 1, 1, 1, 1, 1, 1, 1, 1, 1, 1, 1, 1, 1, 1, 1, 1, 1, 1, 1, 1, 1, 1, 1, 1, 1, 1, 1, 1, 1, 1, 1, 1, 1, 1, 1, 1, 1, 2, 2, 2, 2, 2, 2, 2, 2, 2, 2, 2, 2, 2, 2, 2, 2, 2, 2, 2, 2, 2, 2, 2, 2, 2, 2, 2, 2, 2, 2, 2, 2, 2, 2, 2, 2, 2, 2, 2, 2, 2, 2, 2, 2, 2, 2, 2, 2, 2, 2, 2, 2, 2, 2, 2, 2, 2, 2, 3, 3, 3, 3, 3, 3, 3, 3, 3, 3, 3, 3, 3, 3, 3, 3, 3, 3, 3, 3, 3, 3, 3, 3, 3, 3, 3, 3, 3, 3, 3, 3, 3, 3, 3, 3, 3, 3, 3, 3, 3, 3, 3, 3, 3, 3, 3, 3, 3, 3, 3, 3, 3, 3])
_uv = me_plane_010.uv_layers.new(name='UVMap')
_uv.uv.foreach_set('vector', [0.5204, 0.3763, 0.5204, 0.3988, 0.5013, 0.3988, 0.5013, 0.3763, 0.5539, 0.1344, 0.5549, 0.1836, 0.5136, 0.1845, 0.5145, 0.1354, 0.5549, 0.1836, 0.5526, 0.2334, 0.5152, 0.2343, 0.5136, 0.1845, 0.5526, 0.2334, 0.5502, 0.2806, 0.5175, 0.2812, 0.5152, 0.2343, 0.5502, 0.2806, 0.5458, 0.3094, 0.5226, 0.3098, 0.5175, 0.2812, 0.5458, 0.3094, 0.5397, 0.3276, 0.5286, 0.3277, 0.5226, 0.3098, 0.5203, 0.3693, 0.5204, 0.3763, 0.5013, 0.3763, 0.5014, 0.3693, 0.5204, 0.3988, 0.5203, 0.4055, 0.5014, 0.4055, 0.5013, 0.3988, 0.6155, 0.1405, 0.6155, 0.194, 0.5937, 0.194, 0.5937, 0.1405, 0.5673, 0.2504, 0.5673, 0.194, 0.5937, 0.194, 0.5937, 0.2504, 0.6155, 0.194, 0.6155, 0.2523, 0.5937, 0.2523, 0.5937, 0.194, 0.5673, 0.3043, 0.5673, 0.2504, 0.5937, 0.2504, 0.5937, 0.3043, 0.6155, 0.2523, 0.6155, 0.3041, 0.5937, 0.3041, 0.5937, 0.2523, 0.5673, 0.3388, 0.5673, 0.3043, 0.5937, 0.3043, 0.5937, 0.3388, 0.6155, 0.3041, 0.6155, 0.355, 0.5937, 0.355, 0.5937, 0.3041, 0.5675, 0.3942, 0.5673, 0.3388, 0.5937, 0.3388, 0.5935, 0.3942, 0.5546, 0.09612, 0.5539, 0.1344, 0.5145, 0.1354, 0.514, 0.09664, 0.6155, 0.355, 0.6153, 0.4027, 0.5939, 0.4027, 0.5937, 0.355, 0.5675, 0.4059, 0.5675, 0.3942, 0.5935, 0.3942, 0.5935, 0.4059, 0.4579, 0.3489, 0.33, 0.3478, 0.3271, 0.295, 0.4612, 0.296, 0.4612, 0.296, 0.3271, 0.295, 0.3323, 0.2414, 0.4535, 0.2424, 0.4535, 0.2424, 0.3323, 0.2414, 0.3395, 0.1909, 0.4458, 0.1916, 0.4458, 0.1916, 0.3395, 0.1909, 0.3561, 0.1601, 0.4316, 0.1606, 0.4316, 0.1606, 0.3561, 0.1601, 0.3756, 0.1408, 0.4117, 0.141, 0.33, 0.3478, 0.3283, 0.3896, 0.2891, 0.3892, 0.2931, 0.3466, 0.4579, 0.3489, 0.4612, 0.296, 0.5013, 0.2959, 0.4951, 0.3392, 0.3271, 0.295, 0.33, 0.3478, 0.2931, 0.3466, 0.287, 0.295, 0.4612, 0.296, 0.4535, 0.2424, 0.4961, 0.2418, 0.5013, 0.2959, 0.3323, 0.2414, 0.3271, 0.295, 0.287, 0.295, 0.2877, 0.239, 0.4535, 0.2424, 0.4458, 0.1916, 0.4859, 0.1902, 0.4961, 0.2418, 0.3395, 0.1909, 0.3323, 0.2414, 0.2877, 0.239, 0.2994, 0.1894, 0.4458, 0.1916, 0.4316, 0.1606, 0.471, 0.1574, 0.4859, 0.1902, 0.3561, 0.1601, 0.3395, 0.1909, 0.2994, 0.1894, 0.3177, 0.1409, 0.4316, 0.1606, 0.4117, 0.141, 0.4291, 0.1053, 0.471, 0.1574, 0.4603, 0.3902, 0.3283, 0.3896, 0.33, 0.3478, 0.4579, 0.3489, 0.3756, 0.1408, 0.3561, 0.1601, 0.3177, 0.1409, 0.3562, 0.09612, 0.4117, 0.141, 0.3756, 0.1408, 0.3562, 0.09612, 0.4291, 0.1053, 0.5175, 0.2812, 0.5051, 0.2826, 0.5015, 0.2366, 0.5152, 0.2343, 0.5546, 0.09612, 0.5673, 0.09619, 0.5654, 0.1434, 0.5539, 0.1344, 0.5673, 0.194, 0.5673, 0.1492, 0.5937, 0.1492, 0.5937, 0.194, 0.5502, 0.2806, 0.5625, 0.2818, 0.5579, 0.3123, 0.5458, 0.3094, 0.5145, 0.1354, 0.5032, 0.1365, 0.5019, 0.09704, 0.514, 0.09664, 0.5226, 0.3098, 0.5108, 0.3276, 0.5051, 0.2826, 0.5175, 0.2812, 0.5539, 0.1344, 0.5654, 0.1434, 0.5673, 0.1837, 0.5549, 0.1836, 0.5397, 0.3276, 0.5451, 0.3607, 0.5226, 0.3693, 0.5286, 0.3277, 0.5136, 0.1845, 0.5013, 0.1845, 0.5032, 0.1365, 0.5145, 0.1354, 0.5458, 0.3094, 0.5579, 0.3123, 0.5451, 0.3607, 0.5397, 0.3276, 0.5549, 0.1836, 0.5673, 0.1837, 0.5657, 0.2339, 0.5526, 0.2334, 0.4603, 0.3902, 0.4579, 0.3489, 0.4951, 0.3392, 0.5013, 0.3901, 0.5286, 0.3277, 0.5226, 0.3693, 0.5108, 0.3276, 0.5226, 0.3098, 0.5152, 0.2343, 0.5015, 0.2366, 0.5013, 0.1845, 0.5136, 0.1845, 0.6153, 0.09613, 0.6155, 0.1405, 0.5937, 0.1405, 0.5939, 0.09612, 0.5526, 0.2334, 0.5657, 0.2339, 0.5625, 0.2818, 0.5502, 0.2806, 0.5673, 0.1492, 0.5674, 0.09612, 0.5935, 0.09613, 0.5937, 0.1492, 0.4937, 0.5242, 0.4937, 0.5045, 0.5103, 0.5045, 0.5103, 0.5242, 0.4961, 0.486, 0.4959, 0.4769, 0.5036, 0.4767, 0.5034, 0.4858, 0.4959, 0.4769, 0.4964, 0.4676, 0.5033, 0.4675, 0.5036, 0.4767, 0.4964, 0.4676, 0.4969, 0.4582, 0.5029, 0.4588, 0.5033, 0.4675, 0.4969, 0.4582, 0.4979, 0.453, 0.502, 0.4535, 0.5029, 0.4588, 0.4979, 0.453, 0.4992, 0.45, 0.5011, 0.4501, 0.502, 0.4535, 0.4938, 0.5303, 0.4937, 0.5242, 0.5103, 0.5242, 0.5101, 0.5303, 0.4937, 0.5045, 0.4937, 0.4982, 0.5103, 0.4982, 0.5103, 0.5045, 0.4937, 0.5966, 0.4937, 0.64, 0.473, 0.64, 0.473, 0.5966, 0.5036, 0.4767, 0.506, 0.4767, 0.5056, 0.4858, 0.5034, 0.4858, 0.4937, 0.5551, 0.4937, 0.5966, 0.473, 0.5966, 0.473, 0.5551, 0.5033, 0.4675, 0.5059, 0.467, 0.506, 0.4767, 0.5036, 0.4767, 0.4937, 0.5218, 0.4937, 0.5551, 0.473, 0.5551, 0.473, 0.5218, 0.5029, 0.4588, 0.5053, 0.4585, 0.5059, 0.467, 0.5033, 0.4675, 0.4937, 0.4806, 0.4937, 0.5218, 0.473, 0.5218, 0.473, 0.4806, 0.502, 0.4535, 0.5042, 0.4501, 0.5053, 0.4585, 0.5029, 0.4588, 0.4937, 0.4806, 0.473, 0.4806, 0.473, 0.4528, 0.4937, 0.4528, 0.5021, 0.4392, 0.4986, 0.4413, 0.4994, 0.4291, 0.502, 0.4282, 0.5011, 0.4501, 0.5021, 0.4392, 0.5042, 0.4501, 0.502, 0.4535, 0.4518, 0.7193, 0.4518, 0.6724, 0.473, 0.6724, 0.473, 0.7193, 0.4243, 0.6905, 0.3421, 0.6897, 0.3402, 0.6485, 0.4262, 0.6492, 0.4262, 0.6492, 0.3402, 0.6485, 0.3434, 0.6067, 0.4212, 0.6074, 0.4212, 0.6074, 0.3434, 0.6067, 0.3479, 0.5672, 0.4148, 0.5645, 0.4148, 0.5645, 0.3479, 0.5672, 0.3574, 0.543, 0.4026, 0.5409, 0.4026, 0.5409, 0.3574, 0.543, 0.3675, 0.5276, 0.3883, 0.5274, 0.3171, 0.6895, 0.3141, 0.7226, 0.2919, 0.7218, 0.2979, 0.6701, 0.4243, 0.6905, 0.4262, 0.6492, 0.4517, 0.6491, 0.4478, 0.683, 0.4262, 0.6492, 0.4212, 0.6074, 0.4483, 0.6069, 0.4517, 0.6491, 0.3402, 0.6485, 0.3421, 0.6897, 0.3171, 0.6895, 0.3132, 0.6485, 0.4212, 0.6074, 0.4148, 0.5645, 0.4413, 0.5628, 0.4483, 0.6069, 0.3434, 0.6067, 0.3402, 0.6485, 0.3132, 0.6485, 0.3136, 0.6047, 0.4148, 0.5645, 0.4026, 0.5409, 0.4295, 0.5251, 0.4413, 0.5628, 0.3479, 0.5672, 0.3434, 0.6067, 0.3136, 0.6047, 0.321, 0.566, 0.4026, 0.5409, 0.3883, 0.5274, 0.3945, 0.4877, 0.4295, 0.5251, 0.3574, 0.543, 0.3479, 0.5672, 0.321, 0.566, 0.3329, 0.5277, 0.4259, 0.7226, 0.3412, 0.7222, 0.3421, 0.6897, 0.4243, 0.6905, 0.3945, 0.4877, 0.3569, 0.4777, 0.357, 0.4282, 0.3855, 0.4325, 0.3675, 0.5276, 0.3574, 0.543, 0.3329, 0.5277, 0.3569, 0.4777, 0.496, 0.4931, 0.4961, 0.486, 0.5034, 0.4858, 0.5035, 0.493, 0.496, 0.4931, 0.4937, 0.493, 0.494, 0.4843, 0.4961, 0.486, 0.5103, 0.4982, 0.4937, 0.4982, 0.4938, 0.4931, 0.5101, 0.4931, 0.4969, 0.4582, 0.4946, 0.4578, 0.4956, 0.4495, 0.4979, 0.453, 0.4518, 0.5193, 0.4518, 0.4785, 0.473, 0.4785, 0.473, 0.5193, 0.3329, 0.5277, 0.321, 0.566, 0.3014, 0.5466, 0.3131, 0.5081, 0.4961, 0.486, 0.494, 0.4843, 0.4937, 0.4769, 0.4959, 0.4769, 0.5034, 0.4858, 0.5056, 0.4858, 0.5059, 0.4931, 0.5035, 0.493, 0.4518, 0.57, 0.4518, 0.5193, 0.473, 0.5193, 0.473, 0.57, 0.4979, 0.453, 0.4956, 0.4495, 0.4986, 0.4413, 0.4992, 0.45, 0.4959, 0.4769, 0.4937, 0.4769, 0.494, 0.4675, 0.4964, 0.4676, 0.4259, 0.7226, 0.4243, 0.6905, 0.4478, 0.683, 0.4518, 0.7225, 0.321, 0.566, 0.3136, 0.6047, 0.2941, 0.5854, 0.3014, 0.5466, 0.5059, 0.4931, 0.5056, 0.4858, 0.5073, 0.4815, 0.5079, 0.4929, 0.4964, 0.4676, 0.494, 0.4675, 0.4946, 0.4578, 0.4969, 0.4582, 0.5053, 0.4585, 0.5042, 0.4501, 0.506, 0.4458, 0.507, 0.4542, 0.5056, 0.4858, 0.506, 0.4767, 0.5077, 0.4725, 0.5073, 0.4815, 0.5042, 0.4501, 0.5021, 0.4392, 0.502, 0.4282, 0.506, 0.4458, 0.3132, 0.6485, 0.3171, 0.6895, 0.2979, 0.6701, 0.2938, 0.6293, 0.506, 0.4767, 0.5059, 0.467, 0.5077, 0.4628, 0.5077, 0.4725, 0.4937, 0.4282, 0.4937, 0.4528, 0.473, 0.4528, 0.473, 0.4282, 0.5059, 0.467, 0.5053, 0.4585, 0.507, 0.4542, 0.5077, 0.4628, 0.4992, 0.45, 0.4986, 0.4413, 0.5021, 0.4392, 0.5011, 0.4501, 0.3421, 0.6897, 0.3412, 0.7222, 0.3141, 0.7226, 0.3171, 0.6895, 0.4937, 0.64, 0.4937, 0.6803, 0.473, 0.6803, 0.473, 0.64, 0.4518, 0.6724, 0.4518, 0.6231, 0.473, 0.6231, 0.473, 0.6724, 0.3569, 0.4777, 0.3329, 0.5277, 0.3131, 0.5081, 0.357, 0.4282, 0.3883, 0.5274, 0.3675, 0.5276, 0.3569, 0.4777, 0.3945, 0.4877, 0.4518, 0.4785, 0.4518, 0.4282, 0.473, 0.4282, 0.473, 0.4785, 0.3136, 0.6047, 0.3132, 0.6485, 0.2938, 0.6293, 0.2941, 0.5854, 0.4518, 0.6231, 0.4518, 0.57, 0.473, 0.57, 0.473, 0.6231, 0.4937, 0.6803, 0.4937, 0.7187, 0.473, 0.7187, 0.473, 0.6803, 0.2685, 0.7669, 0.2685, 0.753, 0.2812, 0.753, 0.2812, 0.7669, 0.2775, 0.7024, 0.2777, 0.7103, 0.2706, 0.7105, 0.2708, 0.7026, 0.2777, 0.7103, 0.2773, 0.7183, 0.2709, 0.7185, 0.2706, 0.7105, 0.2773, 0.7183, 0.2769, 0.7259, 0.2713, 0.726, 0.2709, 0.7185, 0.2769, 0.7259, 0.2762, 0.7305, 0.2722, 0.7306, 0.2713, 0.726, 0.2762, 0.7305, 0.2751, 0.7335, 0.2732, 0.7335, 0.2722, 0.7306, 0.2686, 0.7712, 0.2685, 0.7669, 0.2812, 0.7669, 0.2811, 0.7712, 0.2685, 0.753, 0.2686, 0.7489, 0.2811, 0.7489, 0.2812, 0.753, 0.2331, 0.9387, 0.2331, 0.8961, 0.2581, 0.8961, 0.2581, 0.9387, 0.2581, 0.7793, 0.2581, 0.7418, 0.2685, 0.7418, 0.2685, 0.7793, 0.2331, 0.8961, 0.2331, 0.8499, 0.2581, 0.8499, 0.2581, 0.8961, 0.2581, 0.8143, 0.2581, 0.7793, 0.2685, 0.7793, 0.2685, 0.8143, 0.2331, 0.8499, 0.2331, 0.8069, 0.2581, 0.8069, 0.2581, 0.8499, 0.2581, 0.8393, 0.2581, 0.8143, 0.2685, 0.8143, 0.2685, 0.8393, 0.2331, 0.8069, 0.2331, 0.7762, 0.2581, 0.7762, 0.2581, 0.8069, 0.2581, 0.8643, 0.2581, 0.8393, 0.2685, 0.8393, 0.2685, 0.8643, 0.2581, 0.8643, 0.2685, 0.8643, 0.2685, 0.9043, 0.2581, 0.9043, 0.2331, 0.7762, 0.2331, 0.7455, 0.2581, 0.7455, 0.2581, 0.7762, 0.2722, 0.7404, 0.2759, 0.739, 0.275, 0.7477, 0.2734, 0.7489, 0.2581, 0.9135, 0.2581, 0.9043, 0.2685, 0.9043, 0.2685, 0.9135, 0.1532, 0.9361, 0.04317, 0.9353, 0.04075, 0.8957, 0.1561, 0.8964, 0.1561, 0.8964, 0.04075, 0.8957, 0.04527, 0.8555, 0.1495, 0.8562, 0.1495, 0.8562, 0.04527, 0.8555, 0.0515, 0.8176, 0.143, 0.8181, 0.143, 0.8181, 0.0515, 0.8176, 0.06576, 0.7945, 0.1308, 0.7949, 0.1308, 0.7949, 0.06576, 0.7945, 0.08256, 0.78, 0.1137, 0.7802, 0.04317, 0.9353, 0.0417, 0.9666, 0.008131, 0.9662, 0.01164, 0.9344, 0.1532, 0.9361, 0.1561, 0.8964, 0.1904, 0.8963, 0.1851, 0.9288, 0.04075, 0.8957, 0.04317, 0.9353, 0.01164, 0.9344, 0.006412, 0.8956, 0.1561, 0.8964, 0.1495, 0.8562, 0.186, 0.8558, 0.1904, 0.8963, 0.04527, 0.8555, 0.04075, 0.8957, 0.006412, 0.8956, 0.007165, 0.8536, 0.1495, 0.8562, 0.143, 0.8181, 0.1772, 0.8171, 0.186, 0.8558, 0.0515, 0.8176, 0.04527, 0.8555, 0.007165, 0.8536, 0.01729, 0.8165, 0.143, 0.8181, 0.1308, 0.7949, 0.1643, 0.7925, 0.1772, 0.8171, 0.06576, 0.7945, 0.0515, 0.8176, 0.01729, 0.8165, 0.03309, 0.7803, 0.1308, 0.7949, 0.1137, 0.7802, 0.1274, 0.7523, 0.1643, 0.7925, 0.1552, 0.967, 0.0417, 0.9666, 0.04317, 0.9353, 0.1532, 0.9361, 0.08256, 0.78, 0.06576, 0.7945, 0.03309, 0.7803, 0.06697, 0.7455, 0.1274, 0.7523, 0.06697, 0.7455, 0.08645, 0.7028, 0.112, 0.7088, 0.2713, 0.726, 0.2692, 0.7262, 0.2686, 0.7188, 0.2709, 0.7185, 0.2777, 0.6963, 0.2798, 0.6963, 0.2795, 0.7039, 0.2775, 0.7024, 0.2581, 0.7418, 0.2581, 0.7071, 0.2685, 0.7071, 0.2685, 0.7418, 0.2769, 0.7259, 0.279, 0.7261, 0.2782, 0.731, 0.2762, 0.7305, 0.2708, 0.7026, 0.2689, 0.7028, 0.2686, 0.6964, 0.2707, 0.6964, 0.2722, 0.7306, 0.2702, 0.7335, 0.2692, 0.7262, 0.2713, 0.726, 0.2775, 0.7024, 0.2795, 0.7039, 0.2798, 0.7103, 0.2777, 0.7103, 0.1137, 0.7802, 0.08256, 0.78, 0.06697, 0.7455, 0.1274, 0.7523, 0.2706, 0.7105, 0.2685, 0.7105, 0.2689, 0.7028, 0.2708, 0.7026, 0.2762, 0.7305, 0.2782, 0.731, 0.2759, 0.739, 0.2751, 0.7335, 0.2777, 0.7103, 0.2798, 0.7103, 0.2795, 0.7184, 0.2773, 0.7183, 0.1552, 0.967, 0.1532, 0.9361, 0.1851, 0.9288, 0.1904, 0.9669, 0.2732, 0.7335, 0.2722, 0.7404, 0.2702, 0.7335, 0.2722, 0.7306, 0.2709, 0.7185, 0.2686, 0.7188, 0.2685, 0.7105, 0.2706, 0.7105, 0.2331, 0.9762, 0.2331, 0.9387, 0.2581, 0.9387, 0.2581, 0.9762, 0.2773, 0.7183, 0.2795, 0.7184, 0.279, 0.7261, 0.2769, 0.7259, 0.2751, 0.7335, 0.2759, 0.739, 0.2722, 0.7404, 0.2732, 0.7335, 0.2777, 0.6963, 0.2775, 0.7024, 0.2708, 0.7026, 0.2707, 0.6964, 0.2581, 0.7455, 0.2331, 0.7455, 0.2331, 0.6963, 0.2581, 0.6963, 0.2581, 0.7071, 0.2581, 0.6963, 0.2685, 0.6963, 0.2685, 0.7071, 0.2288, 0.184, 0.2288, 0.165, 0.245, 0.165, 0.245, 0.184, 0.1471, 0.143, 0.1498, 0.1983, 0.0383, 0.1994, 0.04065, 0.1441, 0.1498, 0.1983, 0.1434, 0.2544, 0.04264, 0.2555, 0.0383, 0.1994, 0.1434, 0.2544, 0.1371, 0.3076, 0.04864, 0.3083, 0.04264, 0.2555, 0.1371, 0.3076, 0.1253, 0.3401, 0.06242, 0.3406, 0.04864, 0.3083, 0.1253, 0.3401, 0.1087, 0.3606, 0.07865, 0.3608, 0.06242, 0.3406, 0.2289, 0.19, 0.2288, 0.184, 0.245, 0.184, 0.2449, 0.19, 0.2288, 0.165, 0.2289, 0.1594, 0.2449, 0.1594, 0.245, 0.165, 0.2288, 0.1443, 0.2288, 0.198, 0.2068, 0.198, 0.2068, 0.1443, 0.1832, 0.2532, 0.1832, 0.1971, 0.2068, 0.1971, 0.2068, 0.2532, 0.2288, 0.198, 0.2288, 0.2565, 0.2068, 0.2565, 0.2068, 0.198, 0.1832, 0.3067, 0.1832, 0.2532, 0.2068, 0.2532, 0.2068, 0.3067, 0.2288, 0.2565, 0.2288, 0.3085, 0.2068, 0.3085, 0.2068, 0.2565, 0.1832, 0.3411, 0.1832, 0.3067, 0.2068, 0.3067, 0.2068, 0.3411, 0.2288, 0.3085, 0.2288, 0.3596, 0.2068, 0.3596, 0.2068, 0.3085, 0.1833, 0.3961, 0.1832, 0.3411, 0.2068, 0.3411, 0.2066, 0.3961, 0.149, 0.09977, 0.1471, 0.143, 0.04065, 0.1441, 0.03925, 0.1004, 0.2288, 0.3596, 0.2287, 0.4074, 0.2069, 0.4074, 0.2068, 0.3596, 0.1833, 0.3961, 0.2066, 0.3961, 0.2066, 0.4077, 0.1833, 0.4077, 0.2403, 0.151, 0.2317, 0.1508, 0.2315, 0.1401, 0.2405, 0.1403, 0.2405, 0.1403, 0.2315, 0.1401, 0.2319, 0.1292, 0.24, 0.1294, 0.24, 0.1294, 0.2319, 0.1292, 0.2324, 0.119, 0.2395, 0.1191, 0.2395, 0.1191, 0.2324, 0.119, 0.2335, 0.1127, 0.2386, 0.1128, 0.2386, 0.1128, 0.2335, 0.1127, 0.2348, 0.1088, 0.2372, 0.1089, 0.2317, 0.1508, 0.2316, 0.1593, 0.229, 0.1592, 0.2292, 0.1506, 0.2403, 0.151, 0.2405, 0.1403, 0.2432, 0.1403, 0.2428, 0.149, 0.2315, 0.1401, 0.2317, 0.1508, 0.2292, 0.1506, 0.2288, 0.1401, 0.2405, 0.1403, 0.24, 0.1294, 0.2429, 0.1293, 0.2432, 0.1403, 0.2319, 0.1292, 0.2315, 0.1401, 0.2288, 0.1401, 0.2289, 0.1287, 0.24, 0.1294, 0.2395, 0.1191, 0.2422, 0.1188, 0.2429, 0.1293, 0.2324, 0.119, 0.2319, 0.1292, 0.2289, 0.1287, 0.2297, 0.1187, 0.2395, 0.1191, 0.2386, 0.1128, 0.2412, 0.1122, 0.2422, 0.1188, 0.2335, 0.1127, 0.2324, 0.119, 0.2297, 0.1187, 0.2309, 0.1089, 0.2386, 0.1128, 0.2372, 0.1089, 0.2384, 0.1016, 0.2412, 0.1122, 0.2405, 0.1594, 0.2316, 0.1593, 0.2317, 0.1508, 0.2403, 0.151, 0.2348, 0.1088, 0.2335, 0.1127, 0.2309, 0.1089, 0.2335, 0.09977, 0.2372, 0.1089, 0.2348, 0.1088, 0.2335, 0.09977, 0.2384, 0.1016, 0.04864, 0.3083, 0.01529, 0.3099, 0.005569, 0.2581, 0.04264, 0.2555, 0.149, 0.09977, 0.1832, 0.09985, 0.178, 0.1531, 0.1471, 0.143, 0.1832, 0.1971, 0.1832, 0.1525, 0.2068, 0.1525, 0.2068, 0.1971, 0.1371, 0.3076, 0.1704, 0.309, 0.158, 0.3434, 0.1253, 0.3401, 0.04065, 0.1441, 0.01, 0.1453, 0.00668, 0.1008, 0.03925, 0.1004, 0.06242, 0.3406, 0.03052, 0.3607, 0.01529, 0.3099, 0.04864, 0.3083, 0.1471, 0.143, 0.178, 0.1531, 0.1832, 0.1984, 0.1498, 0.1983, 0.0383, 0.1994, 0.004899, 0.1994, 0.01, 0.1453, 0.04065, 0.1441, 0.1253, 0.3401, 0.158, 0.3434, 0.1229, 0.3979, 0.1087, 0.3606, 0.1498, 0.1983, 0.1832, 0.1984, 0.1789, 0.2551, 0.1434, 0.2544, 0.2405, 0.1594, 0.2403, 0.151, 0.2428, 0.149, 0.2432, 0.1594, 0.07865, 0.3608, 0.06288, 0.4076, 0.03052, 0.3607, 0.06242, 0.3406, 0.04264, 0.2555, 0.005569, 0.2581, 0.004899, 0.1994, 0.0383, 0.1994, 0.2287, 0.09978, 0.2288, 0.1443, 0.2068, 0.1443, 0.2069, 0.09977, 0.1434, 0.2544, 0.1789, 0.2551, 0.1704, 0.309, 0.1371, 0.3076, 0.1087, 0.3606, 0.1229, 0.3979, 0.06288, 0.4076, 0.07865, 0.3608, 0.1832, 0.1525, 0.1833, 0.09977, 0.2066, 0.09978, 0.2068, 0.1525])
me_plane_010.materials.append(mat_material_001)
me_plane_010.materials.append(mat_material_001)
me_plane_010.materials.append(mat_material_001)
me_plane_010.materials.append(mat_material_001)
me_plane_010.use_remesh_fix_poles = True
me_plane_010.use_remesh_preserve_attributes = False
me_plane_010.update()
me_plane_010.normals_split_custom_set([tuple(v) for v in zip(*[iter([-0.08237, -0.9713, -0.2233, -0.1468, -0.9587, -0.2434, -0.1042, -0.2336, 0.9667, 0.5595, -0.4448, 0.6993, -1.112e-05, -3.592e-05, -1.0, 2.99e-05, 1.892e-06, -1.0, -2.487e-05, -1.446e-06, -1.0, 6.064e-06, -1.078e-05, -1.0, 2.99e-05, 1.892e-06, -1.0, -2.04e-05, -5.186e-07, -1.0, 2.182e-05, 9.031e-07, -1.0, -2.487e-05, -1.446e-06, -1.0, -2.04e-05, -5.186e-07, -1.0, -3.667e-05, -4.256e-06, -1.0, -4.062e-05, -1.266e-05, -1.0, 2.182e-05, 9.031e-07, -1.0, -3.667e-05, -4.256e-06, -1.0, 1.096e-05, -1.047e-05, -1.0, -1.892e-05, 6.893e-06, -1.0, -4.062e-05, -1.266e-05, -1.0, 1.096e-05, -1.047e-05, -1.0, -6.428e-06, 8.374e-06, -1.0, 2.065e-05, 1.139e-05, -1.0, -1.892e-05, 6.893e-06, -1.0, -0.9279, -0.3726, -0.0155, -0.08237, -0.9713, -0.2233, 0.5595, -0.4448, 0.6993, 0.02047, -0.8556, 0.5172, -0.1468, -0.9587, -0.2434, 0.3792, -0.9239, -0.05152, -0.01715, -0.5149, 0.8571, -0.1042, -0.2336, 0.9667, 0.9772, -0.04378, -0.2079, 0.9791, -0.05611, -0.1955, 0.2424, -0.0396, 0.9694, 0.2195, -0.04309, 0.9747, -0.9772, 0.07721, -0.1978, -0.981, 0.02289, -0.1927, -0.9822, -0.02084, 0.1867, -0.9807, 0.04269, 0.1908, 0.9791, -0.05611, -0.1955, 0.982, 0.00491, -0.1886, 0.2453, -0.02398, 0.9691, 0.2424, -0.0396, 0.9694, -0.9705, 0.1455, -0.1924, -0.9772, 0.07721, -0.1978, -0.9807, 0.04269, 0.1908, -0.9775, 0.1011, 0.1851, 0.982, 0.00491, -0.1886, 0.9787, 0.06393, -0.195, 0.2479, -0.01602, 0.9687, 0.2453, -0.02398, 0.9691, -0.3961, -0.3614, -0.8441, -0.9705, 0.1455, -0.1924, -0.9775, 0.1011, 0.1851, -0.9664, 0.1768, 0.1865, 0.9787, 0.06393, -0.195, 0.9723, 0.1381, -0.1888, 0.2694, -0.01378, 0.9629, 0.2479, -0.01602, 0.9687, -0.9015, 0.0916, -0.4229, -0.3961, -0.3614, -0.8441, -0.9664, 0.1768, 0.1865, -0.8225, 0.01061, 0.5686, -0.08237, -0.9713, -0.2233, -1.112e-05, -3.592e-05, -1.0, 6.064e-06, -1.078e-05, -1.0, -0.1468, -0.9587, -0.2434, 0.9723, 0.1381, -0.1888, 0.321, 0.1285, -0.9383, 0.2362, 0.1785, 0.9552, 0.2694, -0.01378, 0.9629, 0.321, 0.1285, -0.9383, -0.9015, 0.0916, -0.4229, -0.8225, 0.01061, 0.5686, 0.2362, 0.1785, 0.9552, 2.188e-05, 0.0002592, 1.0, -2.101e-05, -4.168e-06, 1.0, -2.482e-05, -1.511e-06, 1.0, 2.973e-05, -9.195e-06, 1.0, 2.973e-05, -9.195e-06, 1.0, -2.482e-05, -1.511e-06, 1.0, 2.184e-05, 9.132e-07, 1.0, -2.039e-05, -7.573e-07, 1.0, -2.039e-05, -7.573e-07, 1.0, 2.184e-05, 9.132e-07, 1.0, -4.075e-05, -1.23e-05, 1.0, 1.264e-05, 3.374e-07, 1.0, 1.264e-05, 3.374e-07, 1.0, -4.075e-05, -1.23e-05, 1.0, -1.884e-05, 5.416e-06, 1.0, 1.019e-05, -1.311e-05, 1.0, 1.019e-05, -1.311e-05, 1.0, -1.884e-05, 5.416e-06, 1.0, 2.028e-05, 1.144e-05, 1.0, -8.425e-06, 5.048e-06, 1.0, -2.101e-05, -4.168e-06, 1.0, -0.1042, -0.2336, 0.9667, -0.01715, -0.5149, 0.8571, 0.2195, -0.04309, 0.9747, 2.188e-05, 0.0002592, 1.0, 2.973e-05, -9.195e-06, 1.0, -0.9822, -0.02084, 0.1867, -0.9789, -0.003341, 0.2045, -2.482e-05, -1.511e-06, 1.0, -2.101e-05, -4.168e-06, 1.0, 0.2195, -0.04309, 0.9747, 0.2424, -0.0396, 0.9694, 2.973e-05, -9.195e-06, 1.0, -2.039e-05, -7.573e-07, 1.0, -0.9807, 0.04269, 0.1908, -0.9822, -0.02084, 0.1867, 2.184e-05, 9.132e-07, 1.0, -2.482e-05, -1.511e-06, 1.0, 0.2424, -0.0396, 0.9694, 0.2453, -0.02398, 0.9691, -2.039e-05, -7.573e-07, 1.0, 1.264e-05, 3.374e-07, 1.0, -0.9775, 0.1011, 0.1851, -0.9807, 0.04269, 0.1908, -4.075e-05, -1.23e-05, 1.0, 2.184e-05, 9.132e-07, 1.0, 0.2453, -0.02398, 0.9691, 0.2479, -0.01602, 0.9687, 1.264e-05, 3.374e-07, 1.0, 1.019e-05, -1.311e-05, 1.0, -0.9664, 0.1768, 0.1865, -0.9775, 0.1011, 0.1851, -1.884e-05, 5.416e-06, 1.0, -4.075e-05, -1.23e-05, 1.0, 0.2479, -0.01602, 0.9687, 0.2694, -0.01378, 0.9629, 1.019e-05, -1.311e-05, 1.0, -8.425e-06, 5.048e-06, 1.0, -0.8225, 0.01061, 0.5686, -0.9664, 0.1768, 0.1865, 0.5595, -0.4448, 0.6993, -0.1042, -0.2336, 0.9667, -2.101e-05, -4.168e-06, 1.0, 2.188e-05, 0.0002592, 1.0, 2.028e-05, 1.144e-05, 1.0, -1.884e-05, 5.416e-06, 1.0, 0.2694, -0.01378, 0.9629, 0.2362, 0.1785, 0.9552, -8.425e-06, 5.048e-06, 1.0, 2.028e-05, 1.144e-05, 1.0, 0.2362, 0.1785, 0.9552, -0.8225, 0.01061, 0.5686, -4.062e-05, -1.266e-05, -1.0, 0.9787, 0.06393, -0.195, 0.982, 0.00491, -0.1886, 2.182e-05, 9.031e-07, -1.0, -0.08237, -0.9713, -0.2233, -0.9279, -0.3726, -0.0155, -0.9758, 0.0424, -0.2147, -1.112e-05, -3.592e-05, -1.0, -0.981, 0.02289, -0.1927, -0.9758, 0.0424, -0.2147, -0.9789, -0.003341, 0.2045, -0.9822, -0.02084, 0.1867, -3.667e-05, -4.256e-06, -1.0, -0.9705, 0.1455, -0.1924, -0.3961, -0.3614, -0.8441, 1.096e-05, -1.047e-05, -1.0, 6.064e-06, -1.078e-05, -1.0, 0.9772, -0.04378, -0.2079, 0.3792, -0.9239, -0.05152, -0.1468, -0.9587, -0.2434, -1.892e-05, 6.893e-06, -1.0, 0.9723, 0.1381, -0.1888, 0.9787, 0.06393, -0.195, -4.062e-05, -1.266e-05, -1.0, -1.112e-05, -3.592e-05, -1.0, -0.9758, 0.0424, -0.2147, -0.981, 0.02289, -0.1927, 2.99e-05, 1.892e-06, -1.0, -6.428e-06, 8.374e-06, -1.0, -0.9015, 0.0916, -0.4229, 0.321, 0.1285, -0.9383, 2.065e-05, 1.139e-05, -1.0, -2.487e-05, -1.446e-06, -1.0, 0.9791, -0.05611, -0.1955, 0.9772, -0.04378, -0.2079, 6.064e-06, -1.078e-05, -1.0, 1.096e-05, -1.047e-05, -1.0, -0.3961, -0.3614, -0.8441, -0.9015, 0.0916, -0.4229, -6.428e-06, 8.374e-06, -1.0, 2.99e-05, 1.892e-06, -1.0, -0.981, 0.02289, -0.1927, -0.9772, 0.07721, -0.1978, -2.04e-05, -5.186e-07, -1.0, 0.5595, -0.4448, 0.6993, 2.188e-05, 0.0002592, 1.0, -0.9789, -0.003341, 0.2045, 0.02047, -0.8556, 0.5172, 2.065e-05, 1.139e-05, -1.0, 0.321, 0.1285, -0.9383, 0.9723, 0.1381, -0.1888, -1.892e-05, 6.893e-06, -1.0, 2.182e-05, 9.031e-07, -1.0, 0.982, 0.00491, -0.1886, 0.9791, -0.05611, -0.1955, -2.487e-05, -1.446e-06, -1.0, 0.3792, -0.9239, -0.05152, 0.9772, -0.04378, -0.2079, 0.2195, -0.04309, 0.9747, -0.01715, -0.5149, 0.8571, -2.04e-05, -5.186e-07, -1.0, -0.9772, 0.07721, -0.1978, -0.9705, 0.1455, -0.1924, -3.667e-05, -4.256e-06, -1.0, -0.9758, 0.0424, -0.2147, -0.9279, -0.3726, -0.0155, 0.02047, -0.8556, 0.5172, -0.9789, -0.003341, 0.2045, 0.5515, -0.4504, -0.7021, -0.05186, -0.9741, -0.2202, 0.06089, -0.9738, 0.2193, 0.1596, -0.9557, 0.2474, -0.007874, -0.002645, -1.0, -0.009804, 0.0001559, -1.0, 1.739e-08, 2.216e-07, -1.0, 6.38e-06, -0.003059, -1.0, -0.009804, 0.0001559, -1.0, -0.009033, 0.0005452, -1.0, 4.189e-09, 2.822e-07, -1.0, 1.739e-08, 2.216e-07, -1.0, -0.009033, 0.0005452, -1.0, -0.008909, 0.001243, -1.0, 1.446e-07, 1.712e-07, -1.0, 4.189e-09, 2.822e-07, -1.0, -0.008909, 0.001243, -1.0, -0.007464, 0.005226, -1.0, 1.108e-05, 0.002487, -1.0, 1.446e-07, 1.712e-07, -1.0, -0.007464, 0.005226, -1.0, -0.008616, 0.0189, -0.9998, -0.004807, 0.01576, -0.9999, 1.108e-05, 0.002487, -1.0, 0.001292, -0.5053, -0.8629, 0.5515, -0.4504, -0.7021, 0.1596, -0.9557, 0.2474, -0.3624, -0.9295, 0.06864, -0.05186, -0.9741, -0.2202, -0.224, -0.9368, -0.2686, -0.4724, -0.3639, 0.8027, 0.06089, -0.9738, 0.2193, -0.2478, -0.01146, -0.9687, -0.2614, -0.03657, -0.9645, -0.9824, -0.0368, 0.183, -0.9669, -0.08968, 0.2387, 1.739e-08, 2.216e-07, -1.0, 0.007805, -0.0003648, -1.0, 0.004746, -0.002789, -1.0, 6.38e-06, -0.003059, -1.0, -0.2568, -0.01667, -0.9663, -0.2478, -0.01146, -0.9687, -0.9669, -0.08968, 0.2387, -0.1792, 0.03749, 0.9831, 4.189e-09, 2.822e-07, -1.0, 0.006948, 2.842e-06, -1.0, 0.007805, -0.0003648, -1.0, 1.739e-08, 2.216e-07, -1.0, -0.2749, 0.03374, -0.9609, -0.2568, -0.01667, -0.9663, -0.1792, 0.03749, 0.9831, -0.9545, 0.2289, 0.1912, 1.446e-07, 1.712e-07, -1.0, 0.005847, 0.0004215, -1.0, 0.006948, 2.842e-06, -1.0, 4.189e-09, 2.822e-07, -1.0, -0.1845, 0.02925, -0.9824, -0.2749, 0.03374, -0.9609, -0.9545, 0.2289, 0.1912, -0.8431, 0.454, 0.2883, 1.108e-05, 0.002487, -1.0, -0.001359, 0.007403, -1.0, 0.005847, 0.0004215, -1.0, 1.446e-07, 1.712e-07, -1.0, -0.1845, 0.02925, -0.9824, -0.8431, 0.454, 0.2883, -0.1868, 0.6326, 0.7516, -0.4234, -0.0296, -0.9054, -0.03154, 0.0009179, -0.9995, -0.1845, 0.02925, -0.9824, -0.4234, -0.0296, -0.9054, 0.4683, 0.09837, -0.8781, -0.004807, 0.01576, -0.9999, -0.03154, 0.0009179, -0.9995, -0.001359, 0.007403, -1.0, 1.108e-05, 0.002487, -1.0, 0.06564, -0.4842, -0.8725, 0.2663, 0.1514, -0.9519, 0.2657, -0.004676, 0.9641, 0.1363, -0.9206, 0.366, -0.00782, -0.002381, 1.0, 1.193e-06, -0.003011, 1.0, 4.142e-08, -2.225e-07, 1.0, -0.009769, 0.0001544, 1.0, -0.009769, 0.0001544, 1.0, 4.142e-08, -2.225e-07, 1.0, 1.503e-07, -2.248e-07, 1.0, -0.009102, 0.000575, 1.0, -0.009102, 0.000575, 1.0, 1.503e-07, -2.248e-07, 1.0, 1.682e-07, -3.214e-07, 1.0, -0.00881, 0.001027, 1.0, -0.00881, 0.001027, 1.0, 1.682e-07, -3.214e-07, 1.0, 3.459e-05, 0.002472, 1.0, -0.007391, 0.005235, 1.0, -0.007391, 0.005235, 1.0, 3.459e-05, 0.002472, 1.0, -0.004664, 0.01595, 0.9999, -0.008583, 0.01898, 0.9998, 0.01418, -0.002564, 0.9999, -0.4724, -0.3639, 0.8027, 0.1363, -0.9206, 0.366, 0.2657, -0.004676, 0.9641, -0.00782, -0.002381, 1.0, -0.009769, 0.0001544, 1.0, -0.9824, -0.0368, 0.183, -0.9801, -0.02792, 0.1964, -0.009769, 0.0001544, 1.0, -0.009102, 0.000575, 1.0, -0.9669, -0.08968, 0.2387, -0.9824, -0.0368, 0.183, 4.142e-08, -2.225e-07, 1.0, 1.193e-06, -0.003011, 1.0, 0.01418, -0.002564, 0.9999, 0.01959, -0.0009088, 0.9998, -0.009102, 0.000575, 1.0, -0.00881, 0.001027, 1.0, -0.1792, 0.03749, 0.9831, -0.9669, -0.08968, 0.2387, 1.503e-07, -2.248e-07, 1.0, 4.142e-08, -2.225e-07, 1.0, 0.01959, -0.0009088, 0.9998, 0.01755, 1.03e-05, 0.9998, -0.00881, 0.001027, 1.0, -0.007391, 0.005235, 1.0, -0.9545, 0.2289, 0.1912, -0.1792, 0.03749, 0.9831, 1.682e-07, -3.214e-07, 1.0, 1.503e-07, -2.248e-07, 1.0, 0.01755, 1.03e-05, 0.9998, 0.01491, 0.001085, 0.9999, -0.007391, 0.005235, 1.0, -0.008583, 0.01898, 0.9998, -0.8431, 0.454, 0.2883, -0.9545, 0.2289, 0.1912, 3.459e-05, 0.002472, 1.0, 1.682e-07, -3.214e-07, 1.0, 0.01491, 0.001085, 0.9999, 0.02486, 0.01844, 0.9995, 0.1596, -0.9557, 0.2474, 0.06089, -0.9738, 0.2193, 1.193e-06, -0.003011, 1.0, -0.00782, -0.002381, 1.0, -0.8431, 0.454, 0.2883, 0.0323, 0.1145, 0.9929, 0.8465, 0.287, 0.4485, -0.1868, 0.6326, 0.7516, -0.004664, 0.01595, 0.9999, 3.459e-05, 0.002472, 1.0, 0.02486, 0.01844, 0.9995, 0.0323, 0.1145, 0.9929, 0.5515, -0.4504, -0.7021, -0.007874, -0.002645, -1.0, 6.38e-06, -0.003059, -1.0, -0.05186, -0.9741, -0.2202, 0.5515, -0.4504, -0.7021, 0.001292, -0.5053, -0.8629, -0.2369, -0.02772, -0.9711, -0.007874, -0.002645, -1.0, -0.4724, -0.3639, 0.8027, -0.224, -0.9368, -0.2686, 0.06564, -0.4842, -0.8725, 0.1363, -0.9206, 0.366, -0.008909, 0.001243, -1.0, -0.2568, -0.01667, -0.9663, -0.2749, 0.03374, -0.9609, -0.007464, 0.005226, -1.0, 0.4347, 0.5142, -0.7394, 0.9868, 0.1, -0.1272, 0.8777, -0.2704, 0.3957, 0.7728, -0.4321, 0.4648, 0.02486, 0.01844, 0.9995, 0.01491, 0.001085, 0.9999, 0.7728, -0.4321, 0.4648, 0.8777, -0.2704, 0.3957, -0.007874, -0.002645, -1.0, -0.2369, -0.02772, -0.9711, -0.2614, -0.03657, -0.9645, -0.009804, 0.0001559, -1.0, 6.38e-06, -0.003059, -1.0, 0.004746, -0.002789, -1.0, -0.224, -0.9368, -0.2686, -0.05186, -0.9741, -0.2202, 0.2863, 0.1373, -0.9483, 0.4347, 0.5142, -0.7394, 0.7728, -0.4321, 0.4648, 0.312, -0.1516, 0.9379, -0.007464, 0.005226, -1.0, -0.2749, 0.03374, -0.9609, -0.1845, 0.02925, -0.9824, -0.008616, 0.0189, -0.9998, -0.009804, 0.0001559, -1.0, -0.2614, -0.03657, -0.9645, -0.2478, -0.01146, -0.9687, -0.009033, 0.0005452, -1.0, 0.1596, -0.9557, 0.2474, -0.00782, -0.002381, 1.0, -0.9801, -0.02792, 0.1964, -0.3624, -0.9295, 0.06864, 0.01491, 0.001085, 0.9999, 0.01755, 1.03e-05, 0.9998, 0.312, -0.1516, 0.9379, 0.7728, -0.4321, 0.4648, -0.224, -0.9368, -0.2686, 0.004746, -0.002789, -1.0, 0.2663, 0.1514, -0.9519, 0.06564, -0.4842, -0.8725, -0.009033, 0.0005452, -1.0, -0.2478, -0.01146, -0.9687, -0.2568, -0.01667, -0.9663, -0.008909, 0.001243, -1.0, 0.005847, 0.0004215, -1.0, -0.001359, 0.007403, -1.0, 0.9868, 0.1, -0.1272, 0.4347, 0.5142, -0.7394, 0.004746, -0.002789, -1.0, 0.007805, -0.0003648, -1.0, 0.2945, 0.1272, -0.9472, 0.2663, 0.1514, -0.9519, -0.001359, 0.007403, -1.0, -0.03154, 0.0009179, -0.9995, 0.4683, 0.09837, -0.8781, 0.9868, 0.1, -0.1272, 0.01959, -0.0009088, 0.9998, 0.01418, -0.002564, 0.9999, 0.2657, -0.004676, 0.9641, 0.2996, -0.1246, 0.9459, 0.007805, -0.0003648, -1.0, 0.006948, 2.842e-06, -1.0, 0.2863, 0.1373, -0.9483, 0.2945, 0.1272, -0.9472, 0.4683, 0.09837, -0.8781, -0.4234, -0.0296, -0.9054, -0.1868, 0.6326, 0.7516, 0.8465, 0.287, 0.4485, 0.006948, 2.842e-06, -1.0, 0.005847, 0.0004215, -1.0, 0.4347, 0.5142, -0.7394, 0.2863, 0.1373, -0.9483, -0.008616, 0.0189, -0.9998, -0.1845, 0.02925, -0.9824, -0.03154, 0.0009179, -0.9995, -0.004807, 0.01576, -0.9999, 1.193e-06, -0.003011, 1.0, 0.06089, -0.9738, 0.2193, -0.4724, -0.3639, 0.8027, 0.01418, -0.002564, 0.9999, -0.2614, -0.03657, -0.9645, -0.2369, -0.02772, -0.9711, -0.9801, -0.02792, 0.1964, -0.9824, -0.0368, 0.183, 0.2663, 0.1514, -0.9519, 0.2945, 0.1272, -0.9472, 0.2996, -0.1246, 0.9459, 0.2657, -0.004676, 0.9641, 0.0323, 0.1145, 0.9929, 0.02486, 0.01844, 0.9995, 0.8777, -0.2704, 0.3957, 0.8465, 0.287, 0.4485, -0.008583, 0.01898, 0.9998, -0.004664, 0.01595, 0.9999, 0.0323, 0.1145, 0.9929, -0.8431, 0.454, 0.2883, 0.9868, 0.1, -0.1272, 0.4683, 0.09837, -0.8781, 0.8465, 0.287, 0.4485, 0.8777, -0.2704, 0.3957, 0.01755, 1.03e-05, 0.9998, 0.01959, -0.0009088, 0.9998, 0.2996, -0.1246, 0.9459, 0.312, -0.1516, 0.9379, 0.2945, 0.1272, -0.9472, 0.2863, 0.1373, -0.9483, 0.312, -0.1516, 0.9379, 0.2996, -0.1246, 0.9459, -0.2369, -0.02772, -0.9711, 0.001292, -0.5053, -0.8629, -0.3624, -0.9295, 0.06864, -0.9801, -0.02792, 0.1964, -0.08338, -0.9725, -0.2173, -0.1206, -0.9661, -0.2284, 0.09227, -0.9692, 0.2284, 0.09508, -0.968, 0.2322, -0.001273, -0.0004368, -1.0, -0.001515, 2.306e-05, -1.0, 0.001492, -2.719e-05, -1.0, 0.001313, -0.0004326, -1.0, -0.001515, 2.306e-05, -1.0, -0.001391, 8.92e-05, -1.0, 0.001411, 3.669e-05, -1.0, 0.001492, -2.719e-05, -1.0, -0.001391, 8.92e-05, -1.0, -0.001521, 0.000172, -1.0, 0.001469, 0.0001291, -1.0, 0.001411, 3.669e-05, -1.0, -0.001521, 0.000172, -1.0, -0.001477, 0.0002988, -1.0, 0.001377, 0.0002268, -1.0, 0.001469, 0.0001291, -1.0, -0.001477, 0.0002988, -1.0, -0.001108, 0.0004718, -1.0, 0.0008099, 0.0004162, -1.0, 0.001377, 0.0002268, -1.0, -0.8421, 0.09169, -0.5314, -0.08338, -0.9725, -0.2173, 0.09508, -0.968, 0.2322, -0.3618, -0.9296, 0.07039, -0.1206, -0.9661, -0.2284, 0.0456, -0.4101, -0.9109, 0.9215, -0.3873, 0.029, 0.09227, -0.9692, 0.2284, 0.2292, 0.03086, -0.9729, 0.2437, 0.007915, -0.9698, 0.2698, -0.04617, 0.9618, 0.2779, 0.4184, 0.8647, -0.9776, 0.0887, -0.191, -0.9821, 0.03377, -0.1852, -0.9805, -0.02652, 0.1948, -0.9792, 0.03767, 0.1993, 0.2437, 0.007915, -0.9698, 0.2455, 0.02488, -0.9691, 0.9791, 0.05511, 0.1956, 0.2698, -0.04617, 0.9618, -0.9679, 0.1679, -0.1868, -0.9776, 0.0887, -0.191, -0.9792, 0.03767, 0.1993, -0.9768, 0.09189, 0.1935, 0.2455, 0.02488, -0.9691, 0.241, 0.04224, -0.9696, 0.9736, 0.115, 0.1973, 0.9791, 0.05511, 0.1956, -0.1722, 0.03408, -0.9845, -0.9679, 0.1679, -0.1868, -0.9768, 0.09189, 0.1935, -0.9691, 0.1551, 0.1919, 0.241, 0.04224, -0.9696, 0.1787, 0.02037, -0.9837, 0.9527, 0.235, 0.1926, 0.9736, 0.115, 0.1973, -0.1909, -0.02427, -0.9813, -0.1722, 0.03408, -0.9845, -0.9691, 0.1551, 0.1919, -0.2076, 0.09634, 0.9735, -0.1909, -0.02427, -0.9813, -0.2076, 0.09634, 0.9735, -0.6411, 0.7453, 0.1831, -0.4835, -0.1653, -0.8596, 0.1787, 0.02037, -0.9837, 0.4251, -0.3722, -0.8251, 0.9148, 0.3221, 0.2436, 0.9527, 0.235, 0.1926, 0.4251, -0.3722, -0.8251, -0.1909, -0.02427, -0.9813, -0.4835, -0.1653, -0.8596, 0.3131, 0.03054, -0.9492, 0.3131, 0.03054, -0.9492, -0.4835, -0.1653, -0.8596, -0.6411, 0.7453, 0.1831, 0.8302, 0.5573, 0.01707, -0.001217, -0.0001531, 1.0, 0.001262, -0.0004345, 1.0, 0.001491, -2.762e-05, 1.0, -0.001515, 2.252e-05, 1.0, -0.001515, 2.252e-05, 1.0, 0.001491, -2.762e-05, 1.0, 0.001411, 3.636e-05, 1.0, -0.001488, 9.446e-05, 1.0, -0.001488, 9.446e-05, 1.0, 0.001411, 3.636e-05, 1.0, 0.00147, 0.0001294, 1.0, -0.001472, 0.0001761, 1.0, -0.001472, 0.0001761, 1.0, 0.00147, 0.0001294, 1.0, 0.001332, 0.0002468, 1.0, -0.00149, 0.0003659, 1.0, -0.00149, 0.0003659, 1.0, 0.001332, 0.0002468, 1.0, 0.0007969, 0.0007861, 1.0, -0.001221, 0.000709, 1.0, 0.001262, -0.0004345, 1.0, 0.09227, -0.9692, 0.2284, 0.9215, -0.3873, 0.029, 0.2779, 0.4184, 0.8647, -0.001217, -0.0001531, 1.0, -0.001515, 2.252e-05, 1.0, -0.9805, -0.02652, 0.1948, -0.9767, -0.0122, 0.2143, 0.001491, -2.762e-05, 1.0, 0.001262, -0.0004345, 1.0, 0.2779, 0.4184, 0.8647, 0.2698, -0.04617, 0.9618, -0.001515, 2.252e-05, 1.0, -0.001488, 9.446e-05, 1.0, -0.9792, 0.03767, 0.1993, -0.9805, -0.02652, 0.1948, 0.001411, 3.636e-05, 1.0, 0.001491, -2.762e-05, 1.0, 0.2698, -0.04617, 0.9618, 0.9791, 0.05511, 0.1956, -0.001488, 9.446e-05, 1.0, -0.001472, 0.0001761, 1.0, -0.9768, 0.09189, 0.1935, -0.9792, 0.03767, 0.1993, 0.00147, 0.0001294, 1.0, 0.001411, 3.636e-05, 1.0, 0.9791, 0.05511, 0.1956, 0.9736, 0.115, 0.1973, -0.001472, 0.0001761, 1.0, -0.00149, 0.0003659, 1.0, -0.9691, 0.1551, 0.1919, -0.9768, 0.09189, 0.1935, 0.001332, 0.0002468, 1.0, 0.00147, 0.0001294, 1.0, 0.9736, 0.115, 0.1973, 0.9527, 0.235, 0.1926, -0.00149, 0.0003659, 1.0, -0.001221, 0.000709, 1.0, -0.2076, 0.09634, 0.9735, -0.9691, 0.1551, 0.1919, 0.09508, -0.968, 0.2322, 0.09227, -0.9692, 0.2284, 0.001262, -0.0004345, 1.0, -0.001217, -0.0001531, 1.0, 0.0007969, 0.0007861, 1.0, 0.001332, 0.0002468, 1.0, 0.9527, 0.235, 0.1926, 0.9148, 0.3221, 0.2436, -0.2076, 0.09634, 0.9735, 0.9148, 0.3221, 0.2436, 0.8302, 0.5573, 0.01707, -0.6411, 0.7453, 0.1831, 0.001469, 0.0001291, -1.0, 0.241, 0.04224, -0.9696, 0.2455, 0.02488, -0.9691, 0.001411, 3.669e-05, -1.0, -0.08338, -0.9725, -0.2173, -0.8421, 0.09169, -0.5314, -0.9751, 0.06024, -0.2134, -0.001273, -0.0004368, -1.0, -0.9821, 0.03377, -0.1852, -0.9751, 0.06024, -0.2134, -0.9767, -0.0122, 0.2143, -0.9805, -0.02652, 0.1948, -0.001521, 0.000172, -1.0, -0.9679, 0.1679, -0.1868, -0.1722, 0.03408, -0.9845, -0.001477, 0.0002988, -1.0, 0.001313, -0.0004326, -1.0, 0.2292, 0.03086, -0.9729, 0.0456, -0.4101, -0.9109, -0.1206, -0.9661, -0.2284, 0.001377, 0.0002268, -1.0, 0.1787, 0.02037, -0.9837, 0.241, 0.04224, -0.9696, 0.001469, 0.0001291, -1.0, -0.001273, -0.0004368, -1.0, -0.9751, 0.06024, -0.2134, -0.9821, 0.03377, -0.1852, -0.001515, 2.306e-05, -1.0, -0.001221, 0.000709, 1.0, 0.0007969, 0.0007861, 1.0, 0.9148, 0.3221, 0.2436, -0.2076, 0.09634, 0.9735, 0.001492, -2.719e-05, -1.0, 0.2437, 0.007915, -0.9698, 0.2292, 0.03086, -0.9729, 0.001313, -0.0004326, -1.0, -0.001477, 0.0002988, -1.0, -0.1722, 0.03408, -0.9845, -0.1909, -0.02427, -0.9813, -0.001108, 0.0004718, -1.0, -0.001515, 2.306e-05, -1.0, -0.9821, 0.03377, -0.1852, -0.9776, 0.0887, -0.191, -0.001391, 8.92e-05, -1.0, 0.09508, -0.968, 0.2322, -0.001217, -0.0001531, 1.0, -0.9767, -0.0122, 0.2143, -0.3618, -0.9296, 0.07039, 0.0008099, 0.0004162, -1.0, 0.4251, -0.3722, -0.8251, 0.1787, 0.02037, -0.9837, 0.001377, 0.0002268, -1.0, 0.001411, 3.669e-05, -1.0, 0.2455, 0.02488, -0.9691, 0.2437, 0.007915, -0.9698, 0.001492, -2.719e-05, -1.0, 0.0456, -0.4101, -0.9109, 0.2292, 0.03086, -0.9729, 0.2779, 0.4184, 0.8647, 0.9215, -0.3873, 0.029, -0.001391, 8.92e-05, -1.0, -0.9776, 0.0887, -0.191, -0.9679, 0.1679, -0.1868, -0.001521, 0.000172, -1.0, -0.001108, 0.0004718, -1.0, -0.1909, -0.02427, -0.9813, 0.4251, -0.3722, -0.8251, 0.0008099, 0.0004162, -1.0, -0.08338, -0.9725, -0.2173, -0.001273, -0.0004368, -1.0, 0.001313, -0.0004326, -1.0, -0.1206, -0.9661, -0.2284, 0.9148, 0.3221, 0.2436, 0.4251, -0.3722, -0.8251, 0.3131, 0.03054, -0.9492, 0.8302, 0.5573, 0.01707, -0.9751, 0.06024, -0.2134, -0.8421, 0.09169, -0.5314, -0.3618, -0.9296, 0.07039, -0.9767, -0.0122, 0.2143, -0.1058, -0.2242, 0.9688, -0.09313, -0.2273, 0.9694, 0.1041, -0.2337, -0.9667, 0.06621, -0.2317, -0.9705, 0.0002231, -7.44e-05, 1.0, 0.0002714, 1.195e-05, 1.0, -0.000269, -1.234e-05, 1.0, -0.0002091, -9.944e-05, 1.0, 0.0002714, 1.195e-05, 1.0, 0.0002572, 1.934e-05, 1.0, -0.0002524, 1.912e-06, 1.0, -0.000269, -1.234e-05, 1.0, 0.0002572, 1.934e-05, 1.0, 0.0002331, 2.995e-05, 1.0, -0.0002415, 1.827e-05, 1.0, -0.0002524, 1.912e-06, 1.0, 0.0002331, 2.995e-05, 1.0, 0.0002726, 7.503e-05, 1.0, -0.0002028, 4.184e-05, 1.0, -0.0002415, 1.827e-05, 1.0, 0.0002726, 7.503e-05, 1.0, 0.0002291, 0.000135, 1.0, -0.0001412, 0.0001085, 1.0, -0.0002028, 4.184e-05, 1.0, 0.04286, -0.8996, 0.4347, -0.1058, -0.2242, 0.9688, 0.06621, -0.2317, -0.9705, 0.4825, 0.0518, -0.8743, -0.09313, -0.2273, 0.9694, -0.9304, -0.03891, 0.3644, 0.01843, -0.5064, -0.8621, 0.1041, -0.2337, -0.9667, -0.2225, 0.05645, 0.9733, -0.2388, 0.01272, 0.971, -0.2443, -0.02939, -0.9693, -0.2253, -0.02321, -0.974, 0.2371, -0.007377, 0.9715, 0.2422, -0.02408, 0.9699, 0.2497, 0.01924, -0.9681, 0.2417, 0.03656, -0.9697, -0.2388, 0.01272, 0.971, -0.2413, 0.03168, 0.9699, -0.25, -0.01169, -0.9682, -0.2443, -0.02939, -0.9693, 0.2462, 0.006438, 0.9692, 0.2371, -0.007377, 0.9715, 0.2417, 0.03656, -0.9697, 0.1696, 0.04527, -0.9845, -0.2413, 0.03168, 0.9699, -0.2377, 0.05243, 0.9699, -0.2481, -0.003471, -0.9687, -0.25, -0.01169, -0.9682, 0.2613, 0.00575, 0.9652, 0.2462, 0.006438, 0.9692, 0.1696, 0.04527, -0.9845, 0.9663, 0.178, -0.1861, -0.2377, 0.05243, 0.9699, -0.2506, 0.07383, 0.9653, -0.2712, 0.0003019, -0.9625, -0.2481, -0.003471, -0.9687, 0.8799, 0.0584, 0.4716, 0.2613, 0.00575, 0.9652, 0.9663, 0.178, -0.1861, 0.4067, 0.08261, -0.9098, -0.1058, -0.2242, 0.9688, 0.0002231, -7.44e-05, 1.0, -0.0002091, -9.944e-05, 1.0, -0.09313, -0.2273, 0.9694, -0.2506, 0.07383, 0.9653, 0.1796, 0.9537, 0.2411, -0.3931, 0.0968, -0.9144, -0.2712, 0.0003019, -0.9625, 0.8799, 0.0584, 0.4716, 0.4067, 0.08261, -0.9098, -0.3931, 0.0968, -0.9144, 0.1796, 0.9537, 0.2411, 0.0001896, -7.701e-05, -1.0, -0.0001894, -7.428e-05, -1.0, -0.0002213, -6.342e-06, -1.0, 0.0002689, 7.14e-07, -1.0, 0.0002689, 7.14e-07, -1.0, -0.0002213, -6.342e-06, -1.0, -0.0002531, 6.614e-06, -1.0, 0.0002554, 1.868e-05, -1.0, 0.0002554, 1.868e-05, -1.0, -0.0002531, 6.614e-06, -1.0, -0.0001952, 8.699e-06, -1.0, 0.0002321, 2.362e-05, -1.0, 0.0002321, 2.362e-05, -1.0, -0.0001952, 8.699e-06, -1.0, -0.0002027, 4.961e-05, -1.0, 0.000272, 7.205e-05, -1.0, 0.000272, 7.205e-05, -1.0, -0.0002027, 4.961e-05, -1.0, -0.0001356, 0.000117, -1.0, 0.0001889, 0.0001057, -1.0, -0.0001894, -7.428e-05, -1.0, 0.1041, -0.2337, -0.9667, 0.01843, -0.5064, -0.8621, -0.2253, -0.02321, -0.974, 0.0001896, -7.701e-05, -1.0, 0.0002689, 7.14e-07, -1.0, 0.2497, 0.01924, -0.9681, 0.225, 0.05554, -0.9728, -0.0002213, -6.342e-06, -1.0, -0.0001894, -7.428e-05, -1.0, -0.2253, -0.02321, -0.974, -0.2443, -0.02939, -0.9693, 0.0002689, 7.14e-07, -1.0, 0.0002554, 1.868e-05, -1.0, 0.2417, 0.03656, -0.9697, 0.2497, 0.01924, -0.9681, -0.0002531, 6.614e-06, -1.0, -0.0002213, -6.342e-06, -1.0, -0.2443, -0.02939, -0.9693, -0.25, -0.01169, -0.9682, 0.0002554, 1.868e-05, -1.0, 0.0002321, 2.362e-05, -1.0, 0.1696, 0.04527, -0.9845, 0.2417, 0.03656, -0.9697, -0.0001952, 8.699e-06, -1.0, -0.0002531, 6.614e-06, -1.0, -0.25, -0.01169, -0.9682, -0.2481, -0.003471, -0.9687, 0.0002321, 2.362e-05, -1.0, 0.000272, 7.205e-05, -1.0, 0.9663, 0.178, -0.1861, 0.1696, 0.04527, -0.9845, -0.0002027, 4.961e-05, -1.0, -0.0001952, 8.699e-06, -1.0, -0.2481, -0.003471, -0.9687, -0.2712, 0.0003019, -0.9625, 0.000272, 7.205e-05, -1.0, 0.0001889, 0.0001057, -1.0, 0.4067, 0.08261, -0.9098, 0.9663, 0.178, -0.1861, 0.06621, -0.2317, -0.9705, 0.1041, -0.2337, -0.9667, -0.0001894, -7.428e-05, -1.0, 0.0001896, -7.701e-05, -1.0, -0.0001356, 0.000117, -1.0, -0.0002027, 4.961e-05, -1.0, -0.2712, 0.0003019, -0.9625, -0.3931, 0.0968, -0.9144, 0.0001889, 0.0001057, -1.0, -0.0001356, 0.000117, -1.0, -0.3931, 0.0968, -0.9144, 0.4067, 0.08261, -0.9098, -0.0002415, 1.827e-05, 1.0, -0.2377, 0.05243, 0.9699, -0.2413, 0.03168, 0.9699, -0.0002524, 1.912e-06, 1.0, -0.1058, -0.2242, 0.9688, 0.04286, -0.8996, 0.4347, 0.2158, -0.01435, 0.9763, 0.0002231, -7.44e-05, 1.0, 0.2422, -0.02408, 0.9699, 0.2158, -0.01435, 0.9763, 0.225, 0.05554, -0.9728, 0.2497, 0.01924, -0.9681, 0.0002331, 2.995e-05, 1.0, 0.2462, 0.006438, 0.9692, 0.2613, 0.00575, 0.9652, 0.0002726, 7.503e-05, 1.0, -0.0002091, -9.944e-05, 1.0, -0.2225, 0.05645, 0.9733, -0.9304, -0.03891, 0.3644, -0.09313, -0.2273, 0.9694, -0.0002028, 4.184e-05, 1.0, -0.2506, 0.07383, 0.9653, -0.2377, 0.05243, 0.9699, -0.0002415, 1.827e-05, 1.0, 0.0002231, -7.44e-05, 1.0, 0.2158, -0.01435, 0.9763, 0.2422, -0.02408, 0.9699, 0.0002714, 1.195e-05, 1.0, -0.000269, -1.234e-05, 1.0, -0.2388, 0.01272, 0.971, -0.2225, 0.05645, 0.9733, -0.0002091, -9.944e-05, 1.0, 0.0002726, 7.503e-05, 1.0, 0.2613, 0.00575, 0.9652, 0.8799, 0.0584, 0.4716, 0.0002291, 0.000135, 1.0, 0.0002714, 1.195e-05, 1.0, 0.2422, -0.02408, 0.9699, 0.2371, -0.007377, 0.9715, 0.0002572, 1.934e-05, 1.0, 0.06621, -0.2317, -0.9705, 0.0001896, -7.701e-05, -1.0, 0.225, 0.05554, -0.9728, 0.4825, 0.0518, -0.8743, -0.0001412, 0.0001085, 1.0, 0.1796, 0.9537, 0.2411, -0.2506, 0.07383, 0.9653, -0.0002028, 4.184e-05, 1.0, -0.0002524, 1.912e-06, 1.0, -0.2413, 0.03168, 0.9699, -0.2388, 0.01272, 0.971, -0.000269, -1.234e-05, 1.0, -0.9304, -0.03891, 0.3644, -0.2225, 0.05645, 0.9733, -0.2253, -0.02321, -0.974, 0.01843, -0.5064, -0.8621, 0.0002572, 1.934e-05, 1.0, 0.2371, -0.007377, 0.9715, 0.2462, 0.006438, 0.9692, 0.0002331, 2.995e-05, 1.0, 0.0002291, 0.000135, 1.0, 0.8799, 0.0584, 0.4716, 0.1796, 0.9537, 0.2411, -0.0001412, 0.0001085, 1.0, 0.2158, -0.01435, 0.9763, 0.04286, -0.8996, 0.4347, 0.4825, 0.0518, -0.8743, 0.225, 0.05554, -0.9728])] * 3)])

# ---- objects
ob_column = bpy.data.objects.new('Column', me_circle_021)
ob_plane = bpy.data.objects.new('Plane', me_plane_010)

# ---- transforms, parenting, visibility, modifiers, constraints
ob_column.location = (-0.5761, 0.06224, 0.01065)
ob_column.rotation_euler = (-1.629e-07, 0.0, 0.0)
ob_column.scale = (0.03011, 0.03011, 0.02961)
ob_column.color = (0.8, 0.8, 0.8, 1.0)
ob_plane.location = (-0.2195, -0.1549, 0.01051)
ob_plane.rotation_euler = (1.238, -0.0, 0.0)
ob_plane.scale = (0.1055, 0.03317, 0.02272)
ob_plane.color = (0.8, 0.8, 0.8, 1.0)

# ---- collection membership
col_collection.objects.link(ob_column)
col_collection.objects.link(ob_plane)

# ---- scene / render settings (as saved in the file)
scene.frame_start = 1; scene.frame_end = 250; scene.frame_set(0)
scene.render.engine = 'BLENDER_EEVEE_NEXT'
scene.cycles.sampling_pattern = 'TABULATED_SOBOL'
scene.cycles.use_light_tree = False
scene.view_settings.view_transform = 'Filmic'
bpy.context.view_layer.update()

# ---- added for rendering (the .blend has no active camera and no usable light): camera, sun
cam_auto = bpy.data.cameras.new('AutoCamera')
cam_auto.lens = 50.0
cam_auto.sensor_width = 36.0
cam_auto.clip_end = 1000.0
ob_auto_camera = bpy.data.objects.new('AutoCamera', cam_auto)
scene.collection.objects.link(ob_auto_camera)
ob_auto_camera.location = (0.232091, -0.602089, 0.477071)
ob_auto_camera.rotation_euler = (1.09748, -7.21219e-08, 0.694738)
scene.camera = ob_auto_camera
light_auto_sun = bpy.data.lights.new('AutoSun', 'SUN')
light_auto_sun.energy = 3.0
light_auto_sun.angle = 0.0523599
ob_auto_sun = bpy.data.objects.new('AutoSun', light_auto_sun)
scene.collection.objects.link(ob_auto_sun)
ob_auto_sun.rotation_euler = (0.872665, 0.174533, 0.523599)
bpy.context.view_layer.update()
